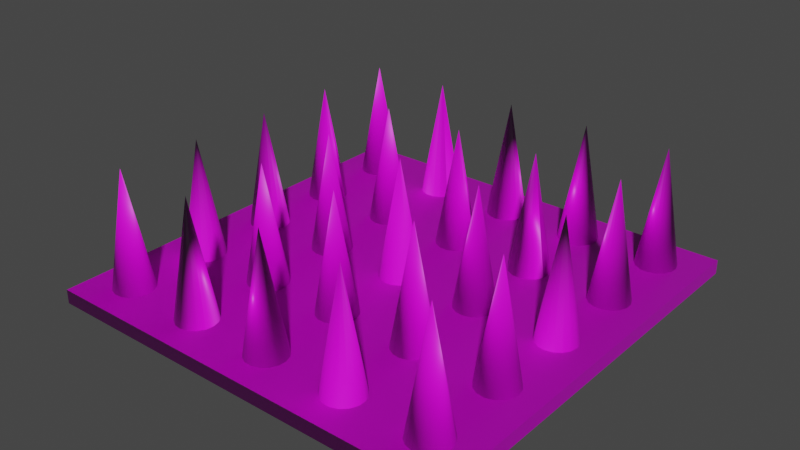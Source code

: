 # Source: spikeNoAnim.blend  (saved by Blender 3.6.11; exported with 4.5.12 LTS)
import bpy
from mathutils import Matrix  # noqa: F401  (used for matrix-valued properties, if any)

bpy.ops.wm.read_factory_settings(use_empty=True)
scene = bpy.context.scene
scene.name = 'Scene'

# ---- images (referenced by path relative to the original .blend; pixels are not part of the script)
import os
ASSET_DIR = os.environ.get("B2B_ASSET_DIR", "")  # directory of the original .blend (textures are referenced by path, not embedded)
HERE = os.path.dirname(os.path.abspath(__file__))  # packed textures are extracted next to this script under _unpacked/

def load_image(name, relpath, width, height, colorspace="sRGB"):
    """Load a texture the original file referenced (path relative to the .blend, or extracted next to this script)."""
    p = next((c for c in (os.path.join(HERE, relpath), os.path.join(ASSET_DIR, relpath)) if relpath and os.path.exists(c)), "")
    if p:
        img = bpy.data.images.load(p, check_existing=True)
        img.name = name
    else:  # same state as the original file: an image datablock whose file is absent (Cycles renders it pink)
        img = bpy.data.images.new(name, width, height)
        img.source = "FILE"
        img.filepath = "//" + (relpath or name)
    img.colorspace_settings.name = colorspace
    return img
img_opm0041_4k_basecolor_png = load_image('OPM0041_4K_BaseColor.png', 'OPM0041_4K_BaseColor.png', 1024, 1024, 'sRGB')
img_opm0041_4k_normal_png = load_image('OPM0041_4K_Normal.png', 'OPM0041_4K_Normal.png', 1024, 1024, 'Non-Color')

# ---- materials (node trees are filled in below, after node groups)
mat_opm0041_001 = bpy.data.materials.new('OPM0041.001')
mat_opm0041_001.use_transparent_shadow = False
mat_opm0041_001.roughness = 0.5

# ---- material node trees
mat_opm0041_001.use_nodes = True; mat_opm0041_001.node_tree.nodes.clear()
_N = mat_opm0041_001.node_tree.nodes; _L = mat_opm0041_001.node_tree.links
n0 = _N.new('ShaderNodeBsdfPrincipled'); n0.name = 'Principled BSDF'; n0.location = (10, 300)
n0.distribution = 'GGX'
n0.subsurface_method = 'RANDOM_WALK_SKIN'
n0.inputs[3].default_value = 1.45
n0.inputs[27].default_value = (0.0, 0.0, 0.0, 1.0)
n0.inputs[28].default_value = 1.0
n1 = _N.new('ShaderNodeOutputMaterial'); n1.name = 'Material Output'; n1.location = (300, 300)
n2 = _N.new('ShaderNodeNormalMap'); n2.name = 'Normal Map'; n2.location = (-300, -300)
n2.label = 'Normal/Map'
n3 = _N.new('ShaderNodeTexImage'); n3.name = 'Image Texture'; n3.location = (-300, 600)
n3.image = img_opm0041_4k_basecolor_png
n4 = _N.new('ShaderNodeTexImage'); n4.name = 'Image Texture.001'; n4.location = (-600, -900)
n4.image = img_opm0041_4k_normal_png
_L.new(n0.outputs[0], n1.inputs[0])
_L.new(n2.outputs[0], n0.inputs[5])
_L.new(n3.outputs[0], n0.inputs[0])
_L.new(n4.outputs[0], n2.inputs[1])
n1.is_active_output = True

# ---- world
world_world = bpy.data.worlds.new('World'); scene.world = world_world
world_world.use_nodes = True; world_world.node_tree.nodes.clear()
_N = world_world.node_tree.nodes; _L = world_world.node_tree.links
n0 = _N.new('ShaderNodeOutputWorld'); n0.name = 'World Output'; n0.location = (300, 300)
n1 = _N.new('ShaderNodeBackground'); n1.name = 'Background'; n1.location = (10, 300)
n1.inputs[0].default_value = (0.05088, 0.05088, 0.05088, 1.0)
_L.new(n1.outputs[0], n0.inputs[0])
n0.is_active_output = True
world_world.color = (0.05088, 0.05088, 0.05088)
world_world.use_sun_shadow = False
world_world.sun_shadow_jitter_overblur = 0.0

# ---- meshes
me_box_002 = bpy.data.meshes.new('Box.002')
me_box_002.from_pydata([(-4.252, -4.252, 6.927e-07), (-4.252, 4.252, -6.927e-07), (4.252, -4.252, 6.927e-07), (4.252, 4.252, -6.927e-07), (-4.252, -4.252, 0.2835), (-4.252, 4.252, 0.2835), (4.252, -4.252, 0.2835), (4.252, 4.252, 0.2835), (-3.748, -3.198, 0.2797), (-3.401, -3.401, 2.619), (-3.8, -3.346, 0.2797), (-3.791, -3.503, 0.2797), (-3.722, -3.644, 0.2797), (-3.605, -3.748, 0.2797), (-3.457, -3.8, 0.2797), (-3.3, -3.791, 0.2797), (-3.159, -3.722, 0.2797), (-3.054, -3.605, 0.2797), (-3.003, -3.457, 0.2797), (-3.012, -3.3, 0.2797), (-3.08, -3.159, 0.2797), (-3.198, -3.054, 0.2797), (-3.346, -3.003, 0.2797), (-3.503, -3.012, 0.2797), (-3.644, -3.08, 0.2797), (-3.719, -1.948, 0.2797), (-3.6, -2.051, 0.2797), (-3.789, -1.807, 0.2797), (-3.401, -1.701, 2.619), (-3.451, -2.1, 0.2797), (-3.295, -2.089, 0.2797), (-3.154, -2.018, 0.2797), (-3.052, -1.9, 0.2797), (-3.002, -1.751, 0.2797), (-3.013, -1.594, 0.2797), (-3.084, -1.454, 0.2797), (-3.203, -1.351, 0.2797), (-3.352, -1.301, 0.2797), (-3.508, -1.313, 0.2797), (-3.649, -1.383, 0.2797), (-3.751, -1.502, 0.2797), (-3.801, -1.651, 0.2797), (-3.609, -0.3445, 0.2797), (-3.462, -0.3979, 0.2797), (-3.725, -0.2387, 0.2797), (-3.401, 4.338e-07, 2.619), (-3.305, -0.3907, 0.2797), (-3.163, -0.324, 0.2797), (-3.057, -0.208, 0.2797), (-3.004, -0.06035, 0.2797), (-3.011, 0.0965, 0.2797), (-3.077, 0.2387, 0.2797), (-3.193, 0.3445, 0.2797), (-3.341, 0.3979, 0.2797), (-3.498, 0.3907, 0.2797), (-3.64, 0.324, 0.2797), (-3.746, 0.208, 0.2797), (-3.799, 0.06035, 0.2797), (-3.792, -0.0965, 0.2797), (-3.494, 2.092, 0.2797), (-3.637, 2.027, 0.2797), (-3.337, 2.098, 0.2797), (-3.401, 1.701, 2.619), (-3.744, 1.912, 0.2797), (-3.799, 1.765, 0.2797), (-3.793, 1.608, 0.2797), (-3.728, 1.465, 0.2797), (-3.613, 1.358, 0.2797), (-3.465, 1.303, 0.2797), (-3.308, 1.309, 0.2797), (-3.166, 1.375, 0.2797), (-3.059, 1.49, 0.2797), (-3.004, 1.637, 0.2797), (-3.01, 1.794, 0.2797), (-3.075, 1.936, 0.2797), (-3.19, 2.043, 0.2797), (-3.804, 3.416, 0.2797), (-3.778, 3.261, 0.2797), (-3.767, 3.569, 0.2797), (-3.401, 3.401, 2.619), (-3.696, 3.127, 0.2797), (-3.569, 3.035, 0.2797), (-3.416, 2.999, 0.2797), (-3.261, 3.024, 0.2797), (-3.127, 3.107, 0.2797), (-3.035, 3.234, 0.2797), (-2.999, 3.387, 0.2797), (-3.024, 3.542, 0.2797), (-3.107, 3.676, 0.2797), (-3.234, 3.767, 0.2797), (-3.387, 3.804, 0.2797), (-3.542, 3.778, 0.2797), (-3.676, 3.696, 0.2797), (3.451, 3.002, 0.2835), (3.401, 3.401, 2.623), (3.6, 3.051, 0.2835), (3.719, 3.154, 0.2835), (3.789, 3.294, 0.2835), (3.801, 3.451, 0.2835), (3.752, 3.6, 0.2835), (3.649, 3.719, 0.2835), (3.509, 3.789, 0.2835), (3.352, 3.801, 0.2835), (3.203, 3.752, 0.2835), (3.084, 3.649, 0.2835), (3.014, 3.509, 0.2835), (3.002, 3.352, 0.2835), (3.051, 3.203, 0.2835), (3.154, 3.084, 0.2835), (3.294, 3.014, 0.2835), (-2.089, -0.1054, 0.2835), (-1.701, 4.196e-07, 2.623), (-2.019, -0.246, 0.2835), (-1.901, -0.3491, 0.2835), (-1.752, -0.3991, 0.2835), (-1.595, -0.3884, 0.2835), (-1.455, -0.3185, 0.2835), (-1.352, -0.2001, 0.2835), (-1.302, -0.05127, 0.2835), (-1.312, 0.1054, 0.2835), (-1.382, 0.246, 0.2835), (-1.501, 0.3491, 0.2835), (-1.649, 0.3991, 0.2835), (-1.806, 0.3884, 0.2835), (-1.947, 0.3185, 0.2835), (-2.05, 0.2001, 0.2835), (-2.1, 0.05127, 0.2835), (3.034, -1.866, 0.2835), (3.401, -1.701, 2.623), (3.125, -1.994, 0.2835), (3.259, -2.077, 0.2835), (3.413, -2.103, 0.2835), (3.566, -2.068, 0.2835), (3.694, -1.977, 0.2835), (3.778, -1.844, 0.2835), (3.804, -1.689, 0.2835), (3.768, -1.536, 0.2835), (3.677, -1.408, 0.2835), (3.544, -1.324, 0.2835), (3.389, -1.298, 0.2835), (3.236, -1.334, 0.2835), (3.109, -1.425, 0.2835), (3.025, -1.558, 0.2835), (2.999, -1.713, 0.2835), (0.2046, -3.748, 0.2835), (5.173e-09, -3.401, 2.623), (0.3217, -3.643, 0.2835), (0.3897, -3.502, 0.2835), (0.3984, -3.345, 0.2835), (0.3465, -3.197, 0.2835), (0.2418, -3.08, 0.2835), (0.1003, -3.012, 0.2835), (-0.05647, -3.003, 0.2835), (-0.2046, -3.055, 0.2835), (-0.3217, -3.16, 0.2835), (-0.3897, -3.301, 0.2835), (-0.3984, -3.458, 0.2835), (-0.3465, -3.606, 0.2835), (-0.2418, -3.723, 0.2835), (-0.1003, -3.791, 0.2835), (0.05647, -3.8, 0.2835), (1.769, -3.798, 0.2835), (1.915, -3.742, 0.2835), (1.612, -3.794, 0.2835), (1.701, -3.401, 2.623), (2.029, -3.634, 0.2835), (2.093, -3.49, 0.2835), (2.097, -3.333, 0.2835), (2.041, -3.187, 0.2835), (1.933, -3.073, 0.2835), (1.79, -3.009, 0.2835), (1.633, -3.005, 0.2835), (1.486, -3.061, 0.2835), (1.372, -3.169, 0.2835), (1.308, -3.312, 0.2835), (1.304, -3.469, 0.2835), (1.36, -3.616, 0.2835), (1.468, -3.73, 0.2835), (0.2766, -0.2923, 0.2835), (0.3674, -0.1642, 0.2835), (0.1437, -0.3759, 0.2835), (-3.259e-09, 4.332e-07, 2.623), (0.4023, -0.01109, 0.2835), (0.3759, 0.1437, 0.2835), (0.2923, 0.2766, 0.2835), (0.1642, 0.3674, 0.2835), (0.01109, 0.4023, 0.2835), (-0.1437, 0.3759, 0.2835), (-0.2766, 0.2923, 0.2835), (-0.3674, 0.1642, 0.2835), (-0.4023, 0.01109, 0.2835), (-0.3759, -0.1437, 0.2835), (-0.2923, -0.2766, 0.2835), (-0.1642, -0.3674, 0.2835), (-0.01109, -0.4023, 0.2835), (-1.484, 3.741, 0.2835), (-1.631, 3.798, 0.2835), (-1.371, 3.632, 0.2835), (-1.701, 3.401, 2.623), (-1.788, 3.794, 0.2835), (-1.931, 3.731, 0.2835), (-2.04, 3.618, 0.2835), (-2.097, 3.471, 0.2835), (-2.094, 3.314, 0.2835), (-2.03, 3.171, 0.2835), (-1.917, 3.062, 0.2835), (-1.771, 3.005, 0.2835), (-1.614, 3.009, 0.2835), (-1.47, 3.072, 0.2835), (-1.361, 3.185, 0.2835), (-1.304, 3.331, 0.2835), (-1.308, 3.488, 0.2835), (3.033, -0.1613, 0.2835), (3.123, -0.2901, 0.2835), (2.999, -0.007986, 0.2835), (3.401, 4.284e-07, 2.623), (3.255, -0.3748, 0.2835), (3.409, -0.4023, 0.2835), (3.563, -0.3687, 0.2835), (3.692, -0.2789, 0.2835), (3.776, -0.1466, 0.2835), (3.804, 0.007986, 0.2835), (3.77, 0.1613, 0.2835), (3.68, 0.2901, 0.2835), (3.548, 0.3748, 0.2835), (3.393, 0.4023, 0.2835), (3.24, 0.3687, 0.2835), (3.111, 0.2789, 0.2835), (3.027, 0.1466, 0.2835), (-2.002, -3.134, 0.2835), (-2.081, -3.27, 0.2835), (-1.877, -3.04, 0.2835), (-1.701, -3.401, 2.623), (-2.102, -3.426, 0.2835), (-2.063, -3.577, 0.2835), (-1.968, -3.703, 0.2835), (-1.832, -3.782, 0.2835), (-1.677, -3.803, 0.2835), (-1.525, -3.763, 0.2835), (-1.4, -3.668, 0.2835), (-1.32, -3.533, 0.2835), (-1.299, -3.377, 0.2835), (-1.339, -3.225, 0.2835), (-1.434, -3.1, 0.2835), (-1.569, -3.021, 0.2835), (-1.725, -3.0, 0.2835), (2.008, -1.96, 0.2835), (2.084, -1.823, 0.2835), (1.885, -2.058, 0.2835), (1.701, -1.701, 2.623), (2.102, -1.667, 0.2835), (2.058, -1.516, 0.2835), (1.96, -1.393, 0.2835), (1.823, -1.317, 0.2835), (1.667, -1.3, 0.2835), (1.516, -1.343, 0.2835), (1.393, -1.441, 0.2835), (1.317, -1.579, 0.2835), (1.3, -1.735, 0.2835), (1.343, -1.885, 0.2835), (1.441, -2.008, 0.2835), (1.579, -2.084, 0.2835), (1.735, -2.102, 0.2835), (-0.4023, 3.393, 0.2835), (-0.3686, 3.24, 0.2835), (-0.3748, 3.548, 0.2835), (6.424e-09, 3.401, 2.623), (-0.2787, 3.111, 0.2835), (-0.1464, 3.027, 0.2835), (0.008173, 2.999, 0.2835), (0.1615, 3.033, 0.2835), (0.2903, 3.123, 0.2835), (0.3748, 3.255, 0.2835), (0.4023, 3.41, 0.2835), (0.3686, 3.563, 0.2835), (0.2787, 3.692, 0.2835), (0.1464, 3.776, 0.2835), (-0.008173, 3.804, 0.2835), (-0.1615, 3.77, 0.2835), (-0.2903, 3.68, 0.2835), (1.81, 2.088, 0.2835), (1.654, 2.1, 0.2835), (1.95, 2.017, 0.2835), (1.701, 1.701, 2.623), (1.504, 2.052, 0.2835), (1.385, 1.95, 0.2835), (1.313, 1.81, 0.2835), (1.301, 1.654, 0.2835), (1.349, 1.504, 0.2835), (1.451, 1.385, 0.2835), (1.591, 1.313, 0.2835), (1.748, 1.301, 0.2835), (1.897, 1.349, 0.2835), (2.017, 1.451, 0.2835), (2.088, 1.591, 0.2835), (2.1, 1.748, 0.2835), (2.052, 1.897, 0.2835), (-2.082, -1.573, 0.2835), (-2.102, -1.729, 0.2835), (-2.005, -1.437, 0.2835), (-1.701, -1.701, 2.623), (-2.061, -1.881, 0.2835), (-1.965, -2.005, 0.2835), (-1.828, -2.082, 0.2835), (-1.672, -2.102, 0.2835), (-1.521, -2.061, 0.2835), (-1.397, -1.965, 0.2835), (-1.319, -1.828, 0.2835), (-1.299, -1.672, 0.2835), (-1.341, -1.521, 0.2835), (-1.437, -1.397, 0.2835), (-1.573, -1.319, 0.2835), (-1.729, -1.299, 0.2835), (-1.881, -1.341, 0.2835), (-0.07194, 2.097, 0.2835), (-0.218, 2.039, 0.2835), (0.08505, 2.094, 0.2835), (1.484e-09, 1.701, 2.623), (-0.3308, 1.93, 0.2835), (-0.3933, 1.786, 0.2835), (-0.3959, 1.629, 0.2835), (-0.3383, 1.483, 0.2835), (-0.2291, 1.37, 0.2835), (-0.08505, 1.307, 0.2835), (0.07194, 1.305, 0.2835), (0.218, 1.362, 0.2835), (0.3308, 1.472, 0.2835), (0.3933, 1.616, 0.2835), (0.3959, 1.773, 0.2835), (0.3383, 1.919, 0.2835), (0.2291, 2.032, 0.2835), (3.128, -3.106, 0.2835), (3.036, -3.233, 0.2835), (3.262, -3.024, 0.2835), (3.401, -3.401, 2.623), (2.999, -3.385, 0.2835), (3.024, -3.54, 0.2835), (3.106, -3.674, 0.2835), (3.233, -3.767, 0.2835), (3.385, -3.804, 0.2835), (3.54, -3.779, 0.2835), (3.674, -3.697, 0.2835), (3.767, -3.57, 0.2835), (3.804, -3.417, 0.2835), (3.779, -3.262, 0.2835), (3.697, -3.128, 0.2835), (3.57, -3.036, 0.2835), (3.417, -2.999, 0.2835), (1.433, -0.3003, 0.2835), (1.568, -0.38, 0.2835), (1.338, -0.1749, 0.2835), (1.701, 4.324e-07, 2.623), (1.724, -0.4018, 0.2835), (1.876, -0.3624, 0.2835), (2.001, -0.2679, 0.2835), (2.081, -0.1326, 0.2835), (2.102, 0.02293, 0.2835), (2.063, 0.1749, 0.2835), (1.969, 0.3003, 0.2835), (1.833, 0.38, 0.2835), (1.678, 0.4018, 0.2835), (1.526, 0.3624, 0.2835), (1.4, 0.2679, 0.2835), (1.321, 0.1326, 0.2835), (1.299, -0.02293, 0.2835), (-2.058, 1.886, 0.2835), (-2.102, 1.735, 0.2835), (-1.96, 2.008, 0.2835), (-1.701, 1.701, 2.623), (-2.084, 1.579, 0.2835), (-2.008, 1.441, 0.2835), (-1.886, 1.343, 0.2835), (-1.735, 1.3, 0.2835), (-1.579, 1.317, 0.2835), (-1.441, 1.393, 0.2835), (-1.343, 1.516, 0.2835), (-1.3, 1.666, 0.2835), (-1.317, 1.822, 0.2835), (-1.393, 1.96, 0.2835), (-1.516, 2.058, 0.2835), (-1.666, 2.102, 0.2835), (-1.822, 2.084, 0.2835), (-0.3977, -1.762, 0.2835), (-0.3438, -1.91, 0.2835), (-0.391, -1.606, 0.2835), (6.156e-09, -1.701, 2.623), (-0.2375, -2.026, 0.2835), (-0.09515, -2.092, 0.2835), (0.06173, -2.098, 0.2835), (0.2092, -2.044, 0.2835), (0.3248, -1.938, 0.2835), (0.391, -1.796, 0.2835), (0.3977, -1.639, 0.2835), (0.3438, -1.492, 0.2835), (0.2375, -1.376, 0.2835), (0.09515, -1.31, 0.2835), (-0.06173, -1.303, 0.2835), (-0.2092, -1.357, 0.2835), (-0.3248, -1.463, 0.2835), (1.902, 3.053, 0.2835), (2.02, 3.156, 0.2835), (1.753, 3.002, 0.2835), (1.701, 3.401, 2.623), (2.089, 3.297, 0.2835), (2.1, 3.454, 0.2835), (2.049, 3.603, 0.2835), (1.946, 3.721, 0.2835), (1.805, 3.79, 0.2835), (1.648, 3.8, 0.2835), (1.499, 3.75, 0.2835), (1.381, 3.646, 0.2835), (1.312, 3.506, 0.2835), (1.302, 3.349, 0.2835), (1.352, 3.2, 0.2835), (1.456, 3.082, 0.2835), (1.597, 3.013, 0.2835), (3.183, 1.363, 0.2835), (3.329, 1.305, 0.2835), (3.07, 1.472, 0.2835), (3.401, 1.701, 2.623), (3.486, 1.307, 0.2835), (3.63, 1.37, 0.2835), (3.739, 1.482, 0.2835), (3.797, 1.628, 0.2835), (3.795, 1.785, 0.2835), (3.733, 1.929, 0.2835), (3.62, 2.039, 0.2835), (3.474, 2.097, 0.2835), (3.317, 2.094, 0.2835), (3.173, 2.032, 0.2835), (3.063, 1.919, 0.2835), (3.006, 1.773, 0.2835), (3.008, 1.616, 0.2835)], [], [(7, 4, 6), (5, 0, 4), (7, 1, 5), (6, 3, 7), (4, 2, 6), (7, 5, 4), (5, 1, 0), (7, 3, 1), (6, 2, 3), (4, 0, 2), (11, 9, 10), (13, 9, 12), (14, 9, 13), (15, 9, 14), (16, 9, 15), (17, 9, 16), (18, 9, 17), (19, 9, 18), (20, 9, 19), (21, 9, 20), (22, 9, 21), (23, 9, 22), (24, 9, 23), (12, 9, 11), (8, 9, 24), (10, 9, 8), (26, 28, 25), (25, 28, 27), (29, 28, 26), (30, 28, 29), (31, 28, 30), (32, 28, 31), (33, 28, 32), (34, 28, 33), (35, 28, 34), (36, 28, 35), (37, 28, 36), (38, 28, 37), (39, 28, 38), (40, 28, 39), (41, 28, 40), (27, 28, 41), (43, 45, 42), (42, 45, 44), (46, 45, 43), (47, 45, 46), (48, 45, 47), (49, 45, 48), (50, 45, 49), (51, 45, 50), (52, 45, 51), (53, 45, 52), (54, 45, 53), (55, 45, 54), (56, 45, 55), (57, 45, 56), (58, 45, 57), (44, 45, 58), (60, 62, 59), (59, 62, 61), (63, 62, 60), (64, 62, 63), (65, 62, 64), (66, 62, 65), (67, 62, 66), (68, 62, 67), (69, 62, 68), (70, 62, 69), (71, 62, 70), (72, 62, 71), (73, 62, 72), (74, 62, 73), (75, 62, 74), (61, 62, 75), (77, 79, 76), (76, 79, 78), (80, 79, 77), (81, 79, 80), (82, 79, 81), (83, 79, 82), (84, 79, 83), (85, 79, 84), (86, 79, 85), (87, 79, 86), (88, 79, 87), (89, 79, 88), (90, 79, 89), (91, 79, 90), (92, 79, 91), (78, 79, 92), (96, 94, 95), (98, 94, 97), (99, 94, 98), (100, 94, 99), (101, 94, 100), (102, 94, 101), (103, 94, 102), (104, 94, 103), (105, 94, 104), (106, 94, 105), (107, 94, 106), (108, 94, 107), (109, 94, 108), (97, 94, 96), (93, 94, 109), (95, 94, 93), (113, 111, 112), (115, 111, 114), (116, 111, 115), (117, 111, 116), (118, 111, 117), (119, 111, 118), (120, 111, 119), (121, 111, 120), (122, 111, 121), (123, 111, 122), (124, 111, 123), (125, 111, 124), (126, 111, 125), (114, 111, 113), (110, 111, 126), (112, 111, 110), (130, 128, 129), (132, 128, 131), (133, 128, 132), (134, 128, 133), (135, 128, 134), (136, 128, 135), (137, 128, 136), (138, 128, 137), (139, 128, 138), (140, 128, 139), (141, 128, 140), (142, 128, 141), (143, 128, 142), (131, 128, 130), (127, 128, 143), (129, 128, 127), (147, 145, 146), (149, 145, 148), (150, 145, 149), (151, 145, 150), (152, 145, 151), (153, 145, 152), (154, 145, 153), (155, 145, 154), (156, 145, 155), (157, 145, 156), (158, 145, 157), (159, 145, 158), (160, 145, 159), (148, 145, 147), (144, 145, 160), (146, 145, 144), (162, 164, 161), (161, 164, 163), (165, 164, 162), (166, 164, 165), (167, 164, 166), (168, 164, 167), (169, 164, 168), (170, 164, 169), (171, 164, 170), (172, 164, 171), (173, 164, 172), (174, 164, 173), (175, 164, 174), (176, 164, 175), (177, 164, 176), (163, 164, 177), (179, 181, 178), (178, 181, 180), (182, 181, 179), (183, 181, 182), (184, 181, 183), (185, 181, 184), (186, 181, 185), (187, 181, 186), (188, 181, 187), (189, 181, 188), (190, 181, 189), (191, 181, 190), (192, 181, 191), (193, 181, 192), (194, 181, 193), (180, 181, 194), (196, 198, 195), (195, 198, 197), (199, 198, 196), (200, 198, 199), (201, 198, 200), (202, 198, 201), (203, 198, 202), (204, 198, 203), (205, 198, 204), (206, 198, 205), (207, 198, 206), (208, 198, 207), (209, 198, 208), (210, 198, 209), (211, 198, 210), (197, 198, 211), (213, 215, 212), (212, 215, 214), (216, 215, 213), (217, 215, 216), (218, 215, 217), (219, 215, 218), (220, 215, 219), (221, 215, 220), (222, 215, 221), (223, 215, 222), (224, 215, 223), (225, 215, 224), (226, 215, 225), (227, 215, 226), (228, 215, 227), (214, 215, 228), (230, 232, 229), (229, 232, 231), (233, 232, 230), (234, 232, 233), (235, 232, 234), (236, 232, 235), (237, 232, 236), (238, 232, 237), (239, 232, 238), (240, 232, 239), (241, 232, 240), (242, 232, 241), (243, 232, 242), (244, 232, 243), (245, 232, 244), (231, 232, 245), (247, 249, 246), (246, 249, 248), (250, 249, 247), (251, 249, 250), (252, 249, 251), (253, 249, 252), (254, 249, 253), (255, 249, 254), (256, 249, 255), (257, 249, 256), (258, 249, 257), (259, 249, 258), (260, 249, 259), (261, 249, 260), (262, 249, 261), (248, 249, 262), (264, 266, 263), (263, 266, 265), (267, 266, 264), (268, 266, 267), (269, 266, 268), (270, 266, 269), (271, 266, 270), (272, 266, 271), (273, 266, 272), (274, 266, 273), (275, 266, 274), (276, 266, 275), (277, 266, 276), (278, 266, 277), (279, 266, 278), (265, 266, 279), (281, 283, 280), (280, 283, 282), (284, 283, 281), (285, 283, 284), (286, 283, 285), (287, 283, 286), (288, 283, 287), (289, 283, 288), (290, 283, 289), (291, 283, 290), (292, 283, 291), (293, 283, 292), (294, 283, 293), (295, 283, 294), (296, 283, 295), (282, 283, 296), (298, 300, 297), (297, 300, 299), (301, 300, 298), (302, 300, 301), (303, 300, 302), (304, 300, 303), (305, 300, 304), (306, 300, 305), (307, 300, 306), (308, 300, 307), (309, 300, 308), (310, 300, 309), (311, 300, 310), (312, 300, 311), (313, 300, 312), (299, 300, 313), (315, 317, 314), (314, 317, 316), (318, 317, 315), (319, 317, 318), (320, 317, 319), (321, 317, 320), (322, 317, 321), (323, 317, 322), (324, 317, 323), (325, 317, 324), (326, 317, 325), (327, 317, 326), (328, 317, 327), (329, 317, 328), (330, 317, 329), (316, 317, 330), (332, 334, 331), (331, 334, 333), (335, 334, 332), (336, 334, 335), (337, 334, 336), (338, 334, 337), (339, 334, 338), (340, 334, 339), (341, 334, 340), (342, 334, 341), (343, 334, 342), (344, 334, 343), (345, 334, 344), (346, 334, 345), (347, 334, 346), (333, 334, 347), (349, 351, 348), (348, 351, 350), (352, 351, 349), (353, 351, 352), (354, 351, 353), (355, 351, 354), (356, 351, 355), (357, 351, 356), (358, 351, 357), (359, 351, 358), (360, 351, 359), (361, 351, 360), (362, 351, 361), (363, 351, 362), (364, 351, 363), (350, 351, 364), (366, 368, 365), (365, 368, 367), (369, 368, 366), (370, 368, 369), (371, 368, 370), (372, 368, 371), (373, 368, 372), (374, 368, 373), (375, 368, 374), (376, 368, 375), (377, 368, 376), (378, 368, 377), (379, 368, 378), (380, 368, 379), (381, 368, 380), (367, 368, 381), (383, 385, 382), (382, 385, 384), (386, 385, 383), (387, 385, 386), (388, 385, 387), (389, 385, 388), (390, 385, 389), (391, 385, 390), (392, 385, 391), (393, 385, 392), (394, 385, 393), (395, 385, 394), (396, 385, 395), (397, 385, 396), (398, 385, 397), (384, 385, 398), (400, 402, 399), (399, 402, 401), (403, 402, 400), (404, 402, 403), (405, 402, 404), (406, 402, 405), (407, 402, 406), (408, 402, 407), (409, 402, 408), (410, 402, 409), (411, 402, 410), (412, 402, 411), (413, 402, 412), (414, 402, 413), (415, 402, 414), (401, 402, 415), (417, 419, 416), (416, 419, 418), (420, 419, 417), (421, 419, 420), (422, 419, 421), (423, 419, 422), (424, 419, 423), (425, 419, 424), (426, 419, 425), (427, 419, 426), (428, 419, 427), (429, 419, 428), (430, 419, 429), (431, 419, 430), (432, 419, 431), (418, 419, 432)])
me_box_002.polygons.foreach_set('use_smooth', [True] * 410)
_k = set([(0, 4), (1, 5), (2, 6), (3, 7), (4, 5), (4, 6), (5, 7), (6, 7)])
me_box_002.attributes.new('sharp_edge', 'BOOLEAN', 'EDGE').data.foreach_set('value', [ (min(e.vertices), max(e.vertices)) in _k for e in me_box_002.edges])
_uv = me_box_002.uv_layers.new(name='UVMap')
_uv.uv.foreach_set('vector', [0.7923, 0.2225, 0.01732, 0.9975, 0.01732, 0.2225, 0.8232, 0.9975, 0.7973, 0.2225, 0.8231, 0.2225, 0.8596, 0.2225, 0.8854, 0.9975, 0.8596, 0.9975, 0.9163, 0.9975, 0.8904, 0.2225, 0.9163, 0.2225, 0.8288, 0.2225, 0.8546, 0.9975, 0.8288, 0.9975, 0.7923, 0.2225, 0.7923, 0.9975, 0.01732, 0.9975, 0.8232, 0.9975, 0.7973, 0.9975, 0.7973, 0.2225, 0.8596, 0.2225, 0.8854, 0.2225, 0.8854, 0.9975, 0.9163, 0.9975, 0.8904, 0.9975, 0.8904, 0.2225, 0.8288, 0.2225, 0.8546, 0.2225, 0.8546, 0.9975, 0.8334, 0.0545, 0.6847, 0.214, 0.8198, 0.04284, 0.8574, 0.08093, 0.6847, 0.214, 0.8459, 0.06722, 0.8677, 0.09554, 0.6847, 0.214, 0.8574, 0.08093, 0.8768, 0.1109, 0.6847, 0.214, 0.8677, 0.09554, 0.8846, 0.127, 0.6847, 0.214, 0.8768, 0.1109, 0.8911, 0.1437, 0.6847, 0.214, 0.8846, 0.127, 0.8962, 0.1609, 0.6847, 0.214, 0.8911, 0.1437, 0.8998, 0.1784, 0.6847, 0.214, 0.8962, 0.1609, 0.902, 0.1961, 0.6847, 0.214, 0.8998, 0.1784, 0.9027, 0.214, 0.6847, 0.214, 0.902, 0.1961, 0.7574, 0.008423, 0.6847, 0.214, 0.7403, 0.003152, 0.774, 0.01508, 0.6847, 0.214, 0.7574, 0.008423, 0.79, 0.02307, 0.6847, 0.214, 0.774, 0.01508, 0.8459, 0.06722, 0.6847, 0.214, 0.8334, 0.0545, 0.8053, 0.03235, 0.6847, 0.214, 0.79, 0.02307, 0.8198, 0.04284, 0.6847, 0.214, 0.8053, 0.03235, 0.2505, 0.1737, 0.3856, 0.002501, 0.265, 0.1842, 0.265, 0.1842, 0.3856, 0.002501, 0.2803, 0.1934, 0.2369, 0.162, 0.3856, 0.002501, 0.2505, 0.1737, 0.2243, 0.1493, 0.3856, 0.002501, 0.2369, 0.162, 0.2129, 0.1356, 0.3856, 0.002501, 0.2243, 0.1493, 0.2025, 0.121, 0.3856, 0.002501, 0.2129, 0.1356, 0.1934, 0.1056, 0.3856, 0.002501, 0.2025, 0.121, 0.1856, 0.08948, 0.3856, 0.002501, 0.1934, 0.1056, 0.1792, 0.0728, 0.3856, 0.002501, 0.1856, 0.08948, 0.1741, 0.05564, 0.3856, 0.002501, 0.1792, 0.0728, 0.1705, 0.03813, 0.3856, 0.002501, 0.1741, 0.05564, 0.1683, 0.02038, 0.3856, 0.002501, 0.1705, 0.03813, 0.1675, 0.002503, 0.3856, 0.002501, 0.1683, 0.02038, 0.3129, 0.2081, 0.3856, 0.002501, 0.33, 0.2134, 0.2963, 0.2014, 0.3856, 0.002501, 0.3129, 0.2081, 0.2803, 0.1934, 0.3856, 0.002501, 0.2963, 0.2014, 0.7098, 0.08948, 0.5098, 0.002496, 0.7163, 0.07279, 0.7163, 0.07279, 0.5098, 0.002496, 0.7213, 0.05564, 0.702, 0.1056, 0.5098, 0.002496, 0.7098, 0.08948, 0.6929, 0.121, 0.5098, 0.002496, 0.702, 0.1056, 0.6826, 0.1356, 0.5098, 0.002496, 0.6929, 0.121, 0.6711, 0.1493, 0.5098, 0.002496, 0.6826, 0.1356, 0.6585, 0.162, 0.5098, 0.002496, 0.6711, 0.1493, 0.645, 0.1737, 0.5098, 0.002496, 0.6585, 0.162, 0.6305, 0.1842, 0.5098, 0.002496, 0.645, 0.1737, 0.6152, 0.1934, 0.5098, 0.002496, 0.6305, 0.1842, 0.5992, 0.2014, 0.5098, 0.002496, 0.6152, 0.1934, 0.5826, 0.2081, 0.5098, 0.002496, 0.5992, 0.2014, 0.5655, 0.2134, 0.5098, 0.002496, 0.5826, 0.2081, 0.7272, 0.02037, 0.5098, 0.002496, 0.7279, 0.002499, 0.725, 0.03812, 0.5098, 0.002496, 0.7272, 0.02037, 0.7213, 0.05564, 0.5098, 0.002496, 0.725, 0.03812, 0.4701, 0.04285, 0.335, 0.214, 0.4556, 0.03235, 0.4556, 0.03235, 0.335, 0.214, 0.4403, 0.02308, 0.4837, 0.0545, 0.335, 0.214, 0.4701, 0.04285, 0.4962, 0.06722, 0.335, 0.214, 0.4837, 0.0545, 0.5077, 0.08094, 0.335, 0.214, 0.4962, 0.06722, 0.5181, 0.09554, 0.335, 0.214, 0.5077, 0.08094, 0.5271, 0.1109, 0.335, 0.214, 0.5181, 0.09554, 0.5349, 0.127, 0.335, 0.214, 0.5271, 0.1109, 0.5414, 0.1437, 0.335, 0.214, 0.5349, 0.127, 0.5465, 0.1609, 0.335, 0.214, 0.5414, 0.1437, 0.5501, 0.1784, 0.335, 0.214, 0.5465, 0.1609, 0.5523, 0.1961, 0.335, 0.214, 0.5501, 0.1784, 0.553, 0.214, 0.335, 0.214, 0.5523, 0.1961, 0.4077, 0.008431, 0.335, 0.214, 0.3906, 0.003161, 0.4243, 0.01508, 0.335, 0.214, 0.4077, 0.008431, 0.4403, 0.02308, 0.335, 0.214, 0.4243, 0.01508, 0.08948, 0.02069, 0.002503, 0.2207, 0.07279, 0.01424, 0.07279, 0.01424, 0.002503, 0.2207, 0.05564, 0.009172, 0.1056, 0.02849, 0.002503, 0.2207, 0.08948, 0.02069, 0.121, 0.03759, 0.002503, 0.2207, 0.1056, 0.02849, 0.1356, 0.04791, 0.002503, 0.2207, 0.121, 0.03759, 0.1493, 0.0594, 0.002503, 0.2207, 0.1356, 0.04791, 0.162, 0.07197, 0.002503, 0.2207, 0.1493, 0.0594, 0.1737, 0.08555, 0.002503, 0.2207, 0.162, 0.07197, 0.1842, 0.1, 0.002503, 0.2207, 0.1737, 0.08555, 0.1934, 0.1153, 0.002503, 0.2207, 0.1842, 0.1, 0.2014, 0.1313, 0.002503, 0.2207, 0.1934, 0.1153, 0.2081, 0.1479, 0.002503, 0.2207, 0.2014, 0.1313, 0.2134, 0.165, 0.002503, 0.2207, 0.2081, 0.1479, 0.02037, 0.003333, 0.002503, 0.2207, 0.0025, 0.0026, 0.03813, 0.005529, 0.002503, 0.2207, 0.02037, 0.003333, 0.05564, 0.009172, 0.002503, 0.2207, 0.03813, 0.005529, 0.8334, 0.0545, 0.6847, 0.214, 0.8198, 0.04284, 0.8574, 0.08093, 0.6847, 0.214, 0.8459, 0.06722, 0.8677, 0.09554, 0.6847, 0.214, 0.8574, 0.08093, 0.8768, 0.1109, 0.6847, 0.214, 0.8677, 0.09554, 0.8846, 0.127, 0.6847, 0.214, 0.8768, 0.1109, 0.8911, 0.1437, 0.6847, 0.214, 0.8846, 0.127, 0.8962, 0.1609, 0.6847, 0.214, 0.8911, 0.1437, 0.8998, 0.1784, 0.6847, 0.214, 0.8962, 0.1609, 0.902, 0.1961, 0.6847, 0.214, 0.8998, 0.1784, 0.9027, 0.214, 0.6847, 0.214, 0.902, 0.1961, 0.7574, 0.008423, 0.6847, 0.214, 0.7403, 0.003152, 0.774, 0.01508, 0.6847, 0.214, 0.7574, 0.008423, 0.79, 0.02307, 0.6847, 0.214, 0.774, 0.01508, 0.8459, 0.06722, 0.6847, 0.214, 0.8334, 0.0545, 0.8053, 0.03235, 0.6847, 0.214, 0.79, 0.02307, 0.8198, 0.04284, 0.6847, 0.214, 0.8053, 0.03235, 0.8334, 0.0545, 0.6847, 0.214, 0.8198, 0.04284, 0.8574, 0.08093, 0.6847, 0.214, 0.8459, 0.06722, 0.8677, 0.09554, 0.6847, 0.214, 0.8574, 0.08093, 0.8768, 0.1109, 0.6847, 0.214, 0.8677, 0.09554, 0.8846, 0.127, 0.6847, 0.214, 0.8768, 0.1109, 0.8911, 0.1437, 0.6847, 0.214, 0.8846, 0.127, 0.8962, 0.1609, 0.6847, 0.214, 0.8911, 0.1437, 0.8998, 0.1784, 0.6847, 0.214, 0.8962, 0.1609, 0.902, 0.1961, 0.6847, 0.214, 0.8998, 0.1784, 0.9027, 0.214, 0.6847, 0.214, 0.902, 0.1961, 0.7574, 0.008423, 0.6847, 0.214, 0.7403, 0.003152, 0.774, 0.01508, 0.6847, 0.214, 0.7574, 0.008423, 0.79, 0.02307, 0.6847, 0.214, 0.774, 0.01508, 0.8459, 0.06722, 0.6847, 0.214, 0.8334, 0.0545, 0.8053, 0.03235, 0.6847, 0.214, 0.79, 0.02307, 0.8198, 0.04284, 0.6847, 0.214, 0.8053, 0.03235, 0.8334, 0.0545, 0.6847, 0.214, 0.8198, 0.04284, 0.8574, 0.08093, 0.6847, 0.214, 0.8459, 0.06722, 0.8677, 0.09554, 0.6847, 0.214, 0.8574, 0.08093, 0.8768, 0.1109, 0.6847, 0.214, 0.8677, 0.09554, 0.8846, 0.127, 0.6847, 0.214, 0.8768, 0.1109, 0.8911, 0.1437, 0.6847, 0.214, 0.8846, 0.127, 0.8962, 0.1609, 0.6847, 0.214, 0.8911, 0.1437, 0.8998, 0.1784, 0.6847, 0.214, 0.8962, 0.1609, 0.902, 0.1961, 0.6847, 0.214, 0.8998, 0.1784, 0.9027, 0.214, 0.6847, 0.214, 0.902, 0.1961, 0.7574, 0.008423, 0.6847, 0.214, 0.7403, 0.003152, 0.774, 0.01508, 0.6847, 0.214, 0.7574, 0.008423, 0.79, 0.02307, 0.6847, 0.214, 0.774, 0.01508, 0.8459, 0.06722, 0.6847, 0.214, 0.8334, 0.0545, 0.8053, 0.03235, 0.6847, 0.214, 0.79, 0.02307, 0.8198, 0.04284, 0.6847, 0.214, 0.8053, 0.03235, 0.8334, 0.0545, 0.6847, 0.214, 0.8198, 0.04284, 0.8574, 0.08093, 0.6847, 0.214, 0.8459, 0.06722, 0.8677, 0.09554, 0.6847, 0.214, 0.8574, 0.08093, 0.8768, 0.1109, 0.6847, 0.214, 0.8677, 0.09554, 0.8846, 0.127, 0.6847, 0.214, 0.8768, 0.1109, 0.8911, 0.1437, 0.6847, 0.214, 0.8846, 0.127, 0.8962, 0.1609, 0.6847, 0.214, 0.8911, 0.1437, 0.8998, 0.1784, 0.6847, 0.214, 0.8962, 0.1609, 0.902, 0.1961, 0.6847, 0.214, 0.8998, 0.1784, 0.9027, 0.214, 0.6847, 0.214, 0.902, 0.1961, 0.7574, 0.008423, 0.6847, 0.214, 0.7403, 0.003152, 0.774, 0.01508, 0.6847, 0.214, 0.7574, 0.008423, 0.79, 0.02307, 0.6847, 0.214, 0.774, 0.01508, 0.8459, 0.06722, 0.6847, 0.214, 0.8334, 0.0545, 0.8053, 0.03235, 0.6847, 0.214, 0.79, 0.02307, 0.8198, 0.04284, 0.6847, 0.214, 0.8053, 0.03235, 0.2505, 0.1737, 0.3856, 0.002501, 0.265, 0.1842, 0.265, 0.1842, 0.3856, 0.002501, 0.2803, 0.1934, 0.2369, 0.162, 0.3856, 0.002501, 0.2505, 0.1737, 0.2243, 0.1493, 0.3856, 0.002501, 0.2369, 0.162, 0.2129, 0.1356, 0.3856, 0.002501, 0.2243, 0.1493, 0.2025, 0.121, 0.3856, 0.002501, 0.2129, 0.1356, 0.1934, 0.1056, 0.3856, 0.002501, 0.2025, 0.121, 0.1856, 0.08948, 0.3856, 0.002501, 0.1934, 0.1056, 0.1792, 0.0728, 0.3856, 0.002501, 0.1856, 0.08948, 0.1741, 0.05564, 0.3856, 0.002501, 0.1792, 0.0728, 0.1705, 0.03813, 0.3856, 0.002501, 0.1741, 0.05564, 0.1683, 0.02038, 0.3856, 0.002501, 0.1705, 0.03813, 0.1675, 0.002503, 0.3856, 0.002501, 0.1683, 0.02038, 0.3129, 0.2081, 0.3856, 0.002501, 0.33, 0.2134, 0.2963, 0.2014, 0.3856, 0.002501, 0.3129, 0.2081, 0.2803, 0.1934, 0.3856, 0.002501, 0.2963, 0.2014, 0.2505, 0.1737, 0.3856, 0.002501, 0.265, 0.1842, 0.265, 0.1842, 0.3856, 0.002501, 0.2803, 0.1934, 0.2369, 0.162, 0.3856, 0.002501, 0.2505, 0.1737, 0.2243, 0.1493, 0.3856, 0.002501, 0.2369, 0.162, 0.2129, 0.1356, 0.3856, 0.002501, 0.2243, 0.1493, 0.2025, 0.121, 0.3856, 0.002501, 0.2129, 0.1356, 0.1934, 0.1056, 0.3856, 0.002501, 0.2025, 0.121, 0.1856, 0.08948, 0.3856, 0.002501, 0.1934, 0.1056, 0.1792, 0.0728, 0.3856, 0.002501, 0.1856, 0.08948, 0.1741, 0.05564, 0.3856, 0.002501, 0.1792, 0.0728, 0.1705, 0.03813, 0.3856, 0.002501, 0.1741, 0.05564, 0.1683, 0.02038, 0.3856, 0.002501, 0.1705, 0.03813, 0.1675, 0.002503, 0.3856, 0.002501, 0.1683, 0.02038, 0.3129, 0.2081, 0.3856, 0.002501, 0.33, 0.2134, 0.2963, 0.2014, 0.3856, 0.002501, 0.3129, 0.2081, 0.2803, 0.1934, 0.3856, 0.002501, 0.2963, 0.2014, 0.2505, 0.1737, 0.3856, 0.002501, 0.265, 0.1842, 0.265, 0.1842, 0.3856, 0.002501, 0.2803, 0.1934, 0.2369, 0.162, 0.3856, 0.002501, 0.2505, 0.1737, 0.2243, 0.1493, 0.3856, 0.002501, 0.2369, 0.162, 0.2129, 0.1356, 0.3856, 0.002501, 0.2243, 0.1493, 0.2025, 0.121, 0.3856, 0.002501, 0.2129, 0.1356, 0.1934, 0.1056, 0.3856, 0.002501, 0.2025, 0.121, 0.1856, 0.08948, 0.3856, 0.002501, 0.1934, 0.1056, 0.1792, 0.0728, 0.3856, 0.002501, 0.1856, 0.08948, 0.1741, 0.05564, 0.3856, 0.002501, 0.1792, 0.0728, 0.1705, 0.03813, 0.3856, 0.002501, 0.1741, 0.05564, 0.1683, 0.02038, 0.3856, 0.002501, 0.1705, 0.03813, 0.1675, 0.002503, 0.3856, 0.002501, 0.1683, 0.02038, 0.3129, 0.2081, 0.3856, 0.002501, 0.33, 0.2134, 0.2963, 0.2014, 0.3856, 0.002501, 0.3129, 0.2081, 0.2803, 0.1934, 0.3856, 0.002501, 0.2963, 0.2014, 0.2505, 0.1737, 0.3856, 0.002501, 0.265, 0.1842, 0.265, 0.1842, 0.3856, 0.002501, 0.2803, 0.1934, 0.2369, 0.162, 0.3856, 0.002501, 0.2505, 0.1737, 0.2243, 0.1493, 0.3856, 0.002501, 0.2369, 0.162, 0.2129, 0.1356, 0.3856, 0.002501, 0.2243, 0.1493, 0.2025, 0.121, 0.3856, 0.002501, 0.2129, 0.1356, 0.1934, 0.1056, 0.3856, 0.002501, 0.2025, 0.121, 0.1856, 0.08948, 0.3856, 0.002501, 0.1934, 0.1056, 0.1792, 0.0728, 0.3856, 0.002501, 0.1856, 0.08948, 0.1741, 0.05564, 0.3856, 0.002501, 0.1792, 0.0728, 0.1705, 0.03813, 0.3856, 0.002501, 0.1741, 0.05564, 0.1683, 0.02038, 0.3856, 0.002501, 0.1705, 0.03813, 0.1675, 0.002503, 0.3856, 0.002501, 0.1683, 0.02038, 0.3129, 0.2081, 0.3856, 0.002501, 0.33, 0.2134, 0.2963, 0.2014, 0.3856, 0.002501, 0.3129, 0.2081, 0.2803, 0.1934, 0.3856, 0.002501, 0.2963, 0.2014, 0.7098, 0.08948, 0.5098, 0.002496, 0.7163, 0.07279, 0.7163, 0.07279, 0.5098, 0.002496, 0.7213, 0.05564, 0.702, 0.1056, 0.5098, 0.002496, 0.7098, 0.08948, 0.6929, 0.121, 0.5098, 0.002496, 0.702, 0.1056, 0.6826, 0.1356, 0.5098, 0.002496, 0.6929, 0.121, 0.6711, 0.1493, 0.5098, 0.002496, 0.6826, 0.1356, 0.6585, 0.162, 0.5098, 0.002496, 0.6711, 0.1493, 0.645, 0.1737, 0.5098, 0.002496, 0.6585, 0.162, 0.6305, 0.1842, 0.5098, 0.002496, 0.645, 0.1737, 0.6152, 0.1934, 0.5098, 0.002496, 0.6305, 0.1842, 0.5992, 0.2014, 0.5098, 0.002496, 0.6152, 0.1934, 0.5826, 0.2081, 0.5098, 0.002496, 0.5992, 0.2014, 0.5655, 0.2134, 0.5098, 0.002496, 0.5826, 0.2081, 0.7272, 0.02037, 0.5098, 0.002496, 0.7279, 0.002499, 0.725, 0.03812, 0.5098, 0.002496, 0.7272, 0.02037, 0.7213, 0.05564, 0.5098, 0.002496, 0.725, 0.03812, 0.7098, 0.08948, 0.5098, 0.002496, 0.7163, 0.07279, 0.7163, 0.07279, 0.5098, 0.002496, 0.7213, 0.05564, 0.702, 0.1056, 0.5098, 0.002496, 0.7098, 0.08948, 0.6929, 0.121, 0.5098, 0.002496, 0.702, 0.1056, 0.6826, 0.1356, 0.5098, 0.002496, 0.6929, 0.121, 0.6711, 0.1493, 0.5098, 0.002496, 0.6826, 0.1356, 0.6585, 0.162, 0.5098, 0.002496, 0.6711, 0.1493, 0.645, 0.1737, 0.5098, 0.002496, 0.6585, 0.162, 0.6305, 0.1842, 0.5098, 0.002496, 0.645, 0.1737, 0.6152, 0.1934, 0.5098, 0.002496, 0.6305, 0.1842, 0.5992, 0.2014, 0.5098, 0.002496, 0.6152, 0.1934, 0.5826, 0.2081, 0.5098, 0.002496, 0.5992, 0.2014, 0.5655, 0.2134, 0.5098, 0.002496, 0.5826, 0.2081, 0.7272, 0.02037, 0.5098, 0.002496, 0.7279, 0.002499, 0.725, 0.03812, 0.5098, 0.002496, 0.7272, 0.02037, 0.7213, 0.05564, 0.5098, 0.002496, 0.725, 0.03812, 0.7098, 0.08948, 0.5098, 0.002496, 0.7163, 0.07279, 0.7163, 0.07279, 0.5098, 0.002496, 0.7213, 0.05564, 0.702, 0.1056, 0.5098, 0.002496, 0.7098, 0.08948, 0.6929, 0.121, 0.5098, 0.002496, 0.702, 0.1056, 0.6826, 0.1356, 0.5098, 0.002496, 0.6929, 0.121, 0.6711, 0.1493, 0.5098, 0.002496, 0.6826, 0.1356, 0.6585, 0.162, 0.5098, 0.002496, 0.6711, 0.1493, 0.645, 0.1737, 0.5098, 0.002496, 0.6585, 0.162, 0.6305, 0.1842, 0.5098, 0.002496, 0.645, 0.1737, 0.6152, 0.1934, 0.5098, 0.002496, 0.6305, 0.1842, 0.5992, 0.2014, 0.5098, 0.002496, 0.6152, 0.1934, 0.5826, 0.2081, 0.5098, 0.002496, 0.5992, 0.2014, 0.5655, 0.2134, 0.5098, 0.002496, 0.5826, 0.2081, 0.7272, 0.02037, 0.5098, 0.002496, 0.7279, 0.002499, 0.725, 0.03812, 0.5098, 0.002496, 0.7272, 0.02037, 0.7213, 0.05564, 0.5098, 0.002496, 0.725, 0.03812, 0.7098, 0.08948, 0.5098, 0.002496, 0.7163, 0.07279, 0.7163, 0.07279, 0.5098, 0.002496, 0.7213, 0.05564, 0.702, 0.1056, 0.5098, 0.002496, 0.7098, 0.08948, 0.6929, 0.121, 0.5098, 0.002496, 0.702, 0.1056, 0.6826, 0.1356, 0.5098, 0.002496, 0.6929, 0.121, 0.6711, 0.1493, 0.5098, 0.002496, 0.6826, 0.1356, 0.6585, 0.162, 0.5098, 0.002496, 0.6711, 0.1493, 0.645, 0.1737, 0.5098, 0.002496, 0.6585, 0.162, 0.6305, 0.1842, 0.5098, 0.002496, 0.645, 0.1737, 0.6152, 0.1934, 0.5098, 0.002496, 0.6305, 0.1842, 0.5992, 0.2014, 0.5098, 0.002496, 0.6152, 0.1934, 0.5826, 0.2081, 0.5098, 0.002496, 0.5992, 0.2014, 0.5655, 0.2134, 0.5098, 0.002496, 0.5826, 0.2081, 0.7272, 0.02037, 0.5098, 0.002496, 0.7279, 0.002499, 0.725, 0.03812, 0.5098, 0.002496, 0.7272, 0.02037, 0.7213, 0.05564, 0.5098, 0.002496, 0.725, 0.03812, 0.4701, 0.04285, 0.335, 0.214, 0.4556, 0.03235, 0.4556, 0.03235, 0.335, 0.214, 0.4403, 0.02308, 0.4837, 0.0545, 0.335, 0.214, 0.4701, 0.04285, 0.4962, 0.06722, 0.335, 0.214, 0.4837, 0.0545, 0.5077, 0.08094, 0.335, 0.214, 0.4962, 0.06722, 0.5181, 0.09554, 0.335, 0.214, 0.5077, 0.08094, 0.5271, 0.1109, 0.335, 0.214, 0.5181, 0.09554, 0.5349, 0.127, 0.335, 0.214, 0.5271, 0.1109, 0.5414, 0.1437, 0.335, 0.214, 0.5349, 0.127, 0.5465, 0.1609, 0.335, 0.214, 0.5414, 0.1437, 0.5501, 0.1784, 0.335, 0.214, 0.5465, 0.1609, 0.5523, 0.1961, 0.335, 0.214, 0.5501, 0.1784, 0.553, 0.214, 0.335, 0.214, 0.5523, 0.1961, 0.4077, 0.008431, 0.335, 0.214, 0.3906, 0.003161, 0.4243, 0.01508, 0.335, 0.214, 0.4077, 0.008431, 0.4403, 0.02308, 0.335, 0.214, 0.4243, 0.01508, 0.4701, 0.04285, 0.335, 0.214, 0.4556, 0.03235, 0.4556, 0.03235, 0.335, 0.214, 0.4403, 0.02308, 0.4837, 0.0545, 0.335, 0.214, 0.4701, 0.04285, 0.4962, 0.06722, 0.335, 0.214, 0.4837, 0.0545, 0.5077, 0.08094, 0.335, 0.214, 0.4962, 0.06722, 0.5181, 0.09554, 0.335, 0.214, 0.5077, 0.08094, 0.5271, 0.1109, 0.335, 0.214, 0.5181, 0.09554, 0.5349, 0.127, 0.335, 0.214, 0.5271, 0.1109, 0.5414, 0.1437, 0.335, 0.214, 0.5349, 0.127, 0.5465, 0.1609, 0.335, 0.214, 0.5414, 0.1437, 0.5501, 0.1784, 0.335, 0.214, 0.5465, 0.1609, 0.5523, 0.1961, 0.335, 0.214, 0.5501, 0.1784, 0.553, 0.214, 0.335, 0.214, 0.5523, 0.1961, 0.4077, 0.008431, 0.335, 0.214, 0.3906, 0.003161, 0.4243, 0.01508, 0.335, 0.214, 0.4077, 0.008431, 0.4403, 0.02308, 0.335, 0.214, 0.4243, 0.01508, 0.4701, 0.04285, 0.335, 0.214, 0.4556, 0.03235, 0.4556, 0.03235, 0.335, 0.214, 0.4403, 0.02308, 0.4837, 0.0545, 0.335, 0.214, 0.4701, 0.04285, 0.4962, 0.06722, 0.335, 0.214, 0.4837, 0.0545, 0.5077, 0.08094, 0.335, 0.214, 0.4962, 0.06722, 0.5181, 0.09554, 0.335, 0.214, 0.5077, 0.08094, 0.5271, 0.1109, 0.335, 0.214, 0.5181, 0.09554, 0.5349, 0.127, 0.335, 0.214, 0.5271, 0.1109, 0.5414, 0.1437, 0.335, 0.214, 0.5349, 0.127, 0.5465, 0.1609, 0.335, 0.214, 0.5414, 0.1437, 0.5501, 0.1784, 0.335, 0.214, 0.5465, 0.1609, 0.5523, 0.1961, 0.335, 0.214, 0.5501, 0.1784, 0.553, 0.214, 0.335, 0.214, 0.5523, 0.1961, 0.4077, 0.008431, 0.335, 0.214, 0.3906, 0.003161, 0.4243, 0.01508, 0.335, 0.214, 0.4077, 0.008431, 0.4403, 0.02308, 0.335, 0.214, 0.4243, 0.01508, 0.4701, 0.04285, 0.335, 0.214, 0.4556, 0.03235, 0.4556, 0.03235, 0.335, 0.214, 0.4403, 0.02308, 0.4837, 0.0545, 0.335, 0.214, 0.4701, 0.04285, 0.4962, 0.06722, 0.335, 0.214, 0.4837, 0.0545, 0.5077, 0.08094, 0.335, 0.214, 0.4962, 0.06722, 0.5181, 0.09554, 0.335, 0.214, 0.5077, 0.08094, 0.5271, 0.1109, 0.335, 0.214, 0.5181, 0.09554, 0.5349, 0.127, 0.335, 0.214, 0.5271, 0.1109, 0.5414, 0.1437, 0.335, 0.214, 0.5349, 0.127, 0.5465, 0.1609, 0.335, 0.214, 0.5414, 0.1437, 0.5501, 0.1784, 0.335, 0.214, 0.5465, 0.1609, 0.5523, 0.1961, 0.335, 0.214, 0.5501, 0.1784, 0.553, 0.214, 0.335, 0.214, 0.5523, 0.1961, 0.4077, 0.008431, 0.335, 0.214, 0.3906, 0.003161, 0.4243, 0.01508, 0.335, 0.214, 0.4077, 0.008431, 0.4403, 0.02308, 0.335, 0.214, 0.4243, 0.01508, 0.08948, 0.02069, 0.002503, 0.2207, 0.07279, 0.01424, 0.07279, 0.01424, 0.002503, 0.2207, 0.05564, 0.009172, 0.1056, 0.02849, 0.002503, 0.2207, 0.08948, 0.02069, 0.121, 0.03759, 0.002503, 0.2207, 0.1056, 0.02849, 0.1356, 0.04791, 0.002503, 0.2207, 0.121, 0.03759, 0.1493, 0.0594, 0.002503, 0.2207, 0.1356, 0.04791, 0.162, 0.07197, 0.002503, 0.2207, 0.1493, 0.0594, 0.1737, 0.08555, 0.002503, 0.2207, 0.162, 0.07197, 0.1842, 0.1, 0.002503, 0.2207, 0.1737, 0.08555, 0.1934, 0.1153, 0.002503, 0.2207, 0.1842, 0.1, 0.2014, 0.1313, 0.002503, 0.2207, 0.1934, 0.1153, 0.2081, 0.1479, 0.002503, 0.2207, 0.2014, 0.1313, 0.2134, 0.165, 0.002503, 0.2207, 0.2081, 0.1479, 0.02037, 0.003333, 0.002503, 0.2207, 0.0025, 0.0026, 0.03813, 0.005529, 0.002503, 0.2207, 0.02037, 0.003333, 0.05564, 0.009172, 0.002503, 0.2207, 0.03813, 0.005529, 0.08948, 0.02069, 0.002503, 0.2207, 0.07279, 0.01424, 0.07279, 0.01424, 0.002503, 0.2207, 0.05564, 0.009172, 0.1056, 0.02849, 0.002503, 0.2207, 0.08948, 0.02069, 0.121, 0.03759, 0.002503, 0.2207, 0.1056, 0.02849, 0.1356, 0.04791, 0.002503, 0.2207, 0.121, 0.03759, 0.1493, 0.0594, 0.002503, 0.2207, 0.1356, 0.04791, 0.162, 0.07197, 0.002503, 0.2207, 0.1493, 0.0594, 0.1737, 0.08555, 0.002503, 0.2207, 0.162, 0.07197, 0.1842, 0.1, 0.002503, 0.2207, 0.1737, 0.08555, 0.1934, 0.1153, 0.002503, 0.2207, 0.1842, 0.1, 0.2014, 0.1313, 0.002503, 0.2207, 0.1934, 0.1153, 0.2081, 0.1479, 0.002503, 0.2207, 0.2014, 0.1313, 0.2134, 0.165, 0.002503, 0.2207, 0.2081, 0.1479, 0.02037, 0.003333, 0.002503, 0.2207, 0.0025, 0.0026, 0.03813, 0.005529, 0.002503, 0.2207, 0.02037, 0.003333, 0.05564, 0.009172, 0.002503, 0.2207, 0.03813, 0.005529, 0.08948, 0.02069, 0.002503, 0.2207, 0.07279, 0.01424, 0.07279, 0.01424, 0.002503, 0.2207, 0.05564, 0.009172, 0.1056, 0.02849, 0.002503, 0.2207, 0.08948, 0.02069, 0.121, 0.03759, 0.002503, 0.2207, 0.1056, 0.02849, 0.1356, 0.04791, 0.002503, 0.2207, 0.121, 0.03759, 0.1493, 0.0594, 0.002503, 0.2207, 0.1356, 0.04791, 0.162, 0.07197, 0.002503, 0.2207, 0.1493, 0.0594, 0.1737, 0.08555, 0.002503, 0.2207, 0.162, 0.07197, 0.1842, 0.1, 0.002503, 0.2207, 0.1737, 0.08555, 0.1934, 0.1153, 0.002503, 0.2207, 0.1842, 0.1, 0.2014, 0.1313, 0.002503, 0.2207, 0.1934, 0.1153, 0.2081, 0.1479, 0.002503, 0.2207, 0.2014, 0.1313, 0.2134, 0.165, 0.002503, 0.2207, 0.2081, 0.1479, 0.02037, 0.003333, 0.002503, 0.2207, 0.0025, 0.0026, 0.03813, 0.005529, 0.002503, 0.2207, 0.02037, 0.003333, 0.05564, 0.009172, 0.002503, 0.2207, 0.03813, 0.005529, 0.08948, 0.02069, 0.002503, 0.2207, 0.07279, 0.01424, 0.07279, 0.01424, 0.002503, 0.2207, 0.05564, 0.009172, 0.1056, 0.02849, 0.002503, 0.2207, 0.08948, 0.02069, 0.121, 0.03759, 0.002503, 0.2207, 0.1056, 0.02849, 0.1356, 0.04791, 0.002503, 0.2207, 0.121, 0.03759, 0.1493, 0.0594, 0.002503, 0.2207, 0.1356, 0.04791, 0.162, 0.07197, 0.002503, 0.2207, 0.1493, 0.0594, 0.1737, 0.08555, 0.002503, 0.2207, 0.162, 0.07197, 0.1842, 0.1, 0.002503, 0.2207, 0.1737, 0.08555, 0.1934, 0.1153, 0.002503, 0.2207, 0.1842, 0.1, 0.2014, 0.1313, 0.002503, 0.2207, 0.1934, 0.1153, 0.2081, 0.1479, 0.002503, 0.2207, 0.2014, 0.1313, 0.2134, 0.165, 0.002503, 0.2207, 0.2081, 0.1479, 0.02037, 0.003333, 0.002503, 0.2207, 0.0025, 0.0026, 0.03813, 0.005529, 0.002503, 0.2207, 0.02037, 0.003333, 0.05564, 0.009172, 0.002503, 0.2207, 0.03813, 0.005529])
me_box_002.materials.append(mat_opm0041_001)
me_box_002.update()
me_box_002.normals_split_custom_set([tuple(v) for v in zip(*[iter([0.0, 1.612e-07, 1.0, 0.0, 1.612e-07, 1.0, 0.0, 1.612e-07, 1.0, -1.0, 3.996e-08, 0.0, -1.0, 8.658e-10, 0.0, -1.0, 0.0, 0.0, 0.0, 1.0, 0.0, 0.0, 1.0, 0.0, 0.0, 1.0, 0.0, 1.0, 1.347e-07, 0.0, 1.0, -9.385e-08, 0.0, 1.0, -9.891e-08, 0.0, 0.0, -1.0, 0.0, 0.0, -1.0, 0.0, 0.0, -1.0, 0.0, 0.0, 1.612e-07, 1.0, 0.0, 1.612e-07, 1.0, 0.0, 1.612e-07, 1.0, -1.0, 3.996e-08, 0.0, -1.0, 4.082e-08, 0.0, -1.0, 8.658e-10, 0.0, 0.0, 1.0, 0.0, 0.0, 1.0, 0.0, 0.0, 1.0, 0.0, 1.0, 1.347e-07, 0.0, 1.0, 1.397e-07, 0.0, 1.0, -9.385e-08, 0.0, 0.0, -1.0, 0.0, 0.0, -1.0, 0.0, 0.0, -1.0, 0.0, -0.9538, -0.2481, 0.1695, 9.183e-06, 2.3e-05, 1.0, -0.9761, 0.1358, 0.1695, -0.499, -0.8498, 0.1695, 9.183e-06, 2.3e-05, 1.0, -0.7863, -0.5942, 0.1695, -0.1358, -0.9761, 0.1695, 9.183e-06, 2.3e-05, 1.0, -0.499, -0.8498, 0.1695, 0.2481, -0.9538, 0.1695, 9.183e-06, 2.3e-05, 1.0, -0.1358, -0.9761, 0.1695, 0.5942, -0.7863, 0.1695, 9.183e-06, 2.3e-05, 1.0, 0.2481, -0.9538, 0.1695, 0.8498, -0.499, 0.1695, 9.183e-06, 2.3e-05, 1.0, 0.5942, -0.7863, 0.1695, 0.9761, -0.1358, 0.1695, 9.183e-06, 2.3e-05, 1.0, 0.8498, -0.499, 0.1695, 0.9538, 0.2481, 0.1695, 9.183e-06, 2.3e-05, 1.0, 0.9761, -0.1358, 0.1695, 0.7863, 0.5942, 0.1695, 9.183e-06, 2.3e-05, 1.0, 0.9538, 0.2481, 0.1695, 0.499, 0.8498, 0.1695, 9.183e-06, 2.3e-05, 1.0, 0.7863, 0.5942, 0.1695, 0.1358, 0.9761, 0.1695, 9.183e-06, 2.3e-05, 1.0, 0.499, 0.8498, 0.1695, -0.2481, 0.9538, 0.1695, 9.183e-06, 2.3e-05, 1.0, 0.1358, 0.9761, 0.1695, -0.5942, 0.7863, 0.1695, 9.183e-06, 2.3e-05, 1.0, -0.2481, 0.9538, 0.1695, -0.7863, -0.5942, 0.1695, 9.183e-06, 2.3e-05, 1.0, -0.9538, -0.2481, 0.1695, -0.8498, 0.499, 0.1695, 9.183e-06, 2.3e-05, 1.0, -0.5942, 0.7863, 0.1695, -0.9761, 0.1358, 0.1695, 9.183e-06, 2.3e-05, 1.0, -0.8498, 0.499, 0.1695, -0.4871, -0.8567, 0.1695, -1.047e-05, 2.613e-06, 1.0, -0.7779, -0.6051, 0.1695, -0.7779, -0.6051, 0.1695, -1.047e-05, 2.613e-06, 1.0, -0.9502, -0.2614, 0.1695, -0.1222, -0.9779, 0.1695, -1.047e-05, 2.613e-06, 1.0, -0.4871, -0.8567, 0.1695, 0.2613, -0.9502, 0.1695, -1.047e-05, 2.613e-06, 1.0, -0.1222, -0.9779, 0.1695, 0.6051, -0.7779, 0.1695, -1.047e-05, 2.613e-06, 1.0, 0.2613, -0.9502, 0.1695, 0.8567, -0.4871, 0.1695, -1.047e-05, 2.613e-06, 1.0, 0.6051, -0.7779, 0.1695, 0.9779, -0.1222, 0.1695, -1.047e-05, 2.613e-06, 1.0, 0.8567, -0.4871, 0.1695, 0.9502, 0.2613, 0.1695, -1.047e-05, 2.613e-06, 1.0, 0.9779, -0.1222, 0.1695, 0.7779, 0.6051, 0.1695, -1.047e-05, 2.613e-06, 1.0, 0.9502, 0.2613, 0.1695, 0.4871, 0.8567, 0.1695, -1.047e-05, 2.613e-06, 1.0, 0.7779, 0.6051, 0.1695, 0.1222, 0.9779, 0.1695, -1.047e-05, 2.613e-06, 1.0, 0.4871, 0.8567, 0.1695, -0.2613, 0.9502, 0.1695, -1.047e-05, 2.613e-06, 1.0, 0.1222, 0.9779, 0.1695, -0.6051, 0.7779, 0.1695, -1.047e-05, 2.613e-06, 1.0, -0.2613, 0.9502, 0.1695, -0.8567, 0.4871, 0.1695, -1.047e-05, 2.613e-06, 1.0, -0.6051, 0.7779, 0.1695, -0.9779, 0.1222, 0.1695, -1.047e-05, 2.613e-06, 1.0, -0.8567, 0.4871, 0.1695, -0.9502, -0.2614, 0.1695, -1.047e-05, 2.613e-06, 1.0, -0.9779, 0.1222, 0.1695, -0.1478, -0.9744, 0.1695, -3.661e-06, -4.845e-06, 1.0, -0.5094, -0.8437, 0.1695, -0.5094, -0.8437, 0.1695, -3.661e-06, -4.845e-06, 1.0, -0.7935, -0.5845, 0.1695, 0.2363, -0.9568, 0.1695, -3.661e-06, -4.845e-06, 1.0, -0.1478, -0.9744, 0.1695, 0.5845, -0.7935, 0.1695, -3.661e-06, -4.845e-06, 1.0, 0.2363, -0.9568, 0.1695, 0.8437, -0.5094, 0.1695, -3.661e-06, -4.845e-06, 1.0, 0.5845, -0.7935, 0.1695, 0.9744, -0.1478, 0.1695, -3.661e-06, -4.845e-06, 1.0, 0.8437, -0.5094, 0.1695, 0.9568, 0.2363, 0.1695, -3.661e-06, -4.845e-06, 1.0, 0.9744, -0.1478, 0.1695, 0.7935, 0.5845, 0.1695, -3.661e-06, -4.845e-06, 1.0, 0.9568, 0.2363, 0.1695, 0.5094, 0.8436, 0.1695, -3.661e-06, -4.845e-06, 1.0, 0.7935, 0.5845, 0.1695, 0.1478, 0.9744, 0.1695, -3.661e-06, -4.845e-06, 1.0, 0.5094, 0.8436, 0.1695, -0.2363, 0.9568, 0.1695, -3.661e-06, -4.845e-06, 1.0, 0.1478, 0.9744, 0.1695, -0.5845, 0.7935, 0.1695, -3.661e-06, -4.845e-06, 1.0, -0.2363, 0.9568, 0.1695, -0.8436, 0.5094, 0.1695, -3.661e-06, -4.845e-06, 1.0, -0.5845, 0.7935, 0.1695, -0.9744, 0.1478, 0.1695, -3.661e-06, -4.845e-06, 1.0, -0.8436, 0.5094, 0.1695, -0.9568, -0.2363, 0.1695, -3.661e-06, -4.845e-06, 1.0, -0.9744, 0.1478, 0.1695, -0.7935, -0.5845, 0.1695, -3.661e-06, -4.845e-06, 1.0, -0.9568, -0.2363, 0.1695, -0.5773, 0.7987, 0.1695, -5.911e-07, 2.581e-06, 1.0, -0.2277, 0.9589, 0.1695, -0.2277, 0.9589, 0.1695, -5.911e-07, 2.581e-06, 1.0, 0.1566, 0.973, 0.1695, -0.839, 0.517, 0.1695, -5.911e-07, 2.581e-06, 1.0, -0.5773, 0.7987, 0.1695, -0.973, 0.1566, 0.1695, -5.911e-07, 2.581e-06, 1.0, -0.839, 0.517, 0.1695, -0.9589, -0.2277, 0.1695, -5.911e-07, 2.581e-06, 1.0, -0.973, 0.1566, 0.1695, -0.7987, -0.5773, 0.1695, -5.911e-07, 2.581e-06, 1.0, -0.9589, -0.2277, 0.1695, -0.517, -0.839, 0.1695, -5.911e-07, 2.581e-06, 1.0, -0.7987, -0.5773, 0.1695, -0.1566, -0.973, 0.1695, -5.911e-07, 2.581e-06, 1.0, -0.517, -0.839, 0.1695, 0.2277, -0.9589, 0.1695, -5.911e-07, 2.581e-06, 1.0, -0.1566, -0.973, 0.1695, 0.5773, -0.7987, 0.1695, -5.911e-07, 2.581e-06, 1.0, 0.2277, -0.9589, 0.1695, 0.839, -0.517, 0.1695, -5.911e-07, 2.581e-06, 1.0, 0.5773, -0.7987, 0.1695, 0.973, -0.1566, 0.1695, -5.911e-07, 2.581e-06, 1.0, 0.839, -0.517, 0.1695, 0.9589, 0.2277, 0.1695, -5.911e-07, 2.581e-06, 1.0, 0.973, -0.1566, 0.1695, 0.7987, 0.5773, 0.1695, -5.911e-07, 2.581e-06, 1.0, 0.9589, 0.2277, 0.1695, 0.517, 0.839, 0.1695, -5.911e-07, 2.581e-06, 1.0, 0.7987, 0.5773, 0.1695, 0.1566, 0.973, 0.1695, -5.911e-07, 2.581e-06, 1.0, 0.517, 0.839, 0.1695, -0.9234, -0.3443, 0.1695, -8.21e-06, 2.973e-06, 1.0, -0.9849, 0.03534, 0.1695, -0.9849, 0.03534, 0.1695, -8.21e-06, 2.973e-06, 1.0, -0.8964, 0.4096, 0.1695, -0.7214, -0.6714, 0.1695, -8.21e-06, 2.973e-06, 1.0, -0.9234, -0.3443, 0.1695, -0.4096, -0.8964, 0.1695, -8.21e-06, 2.973e-06, 1.0, -0.7214, -0.6714, 0.1695, -0.03534, -0.9849, 0.1695, -8.21e-06, 2.973e-06, 1.0, -0.4096, -0.8964, 0.1695, 0.3443, -0.9234, 0.1695, -8.21e-06, 2.973e-06, 1.0, -0.03534, -0.9849, 0.1695, 0.6714, -0.7214, 0.1695, -8.21e-06, 2.973e-06, 1.0, 0.3443, -0.9234, 0.1695, 0.8964, -0.4096, 0.1695, -8.21e-06, 2.973e-06, 1.0, 0.6714, -0.7214, 0.1695, 0.9849, -0.03534, 0.1695, -8.21e-06, 2.973e-06, 1.0, 0.8964, -0.4096, 0.1695, 0.9234, 0.3442, 0.1695, -8.21e-06, 2.973e-06, 1.0, 0.9849, -0.03534, 0.1695, 0.7214, 0.6714, 0.1695, -8.21e-06, 2.973e-06, 1.0, 0.9234, 0.3442, 0.1695, 0.4096, 0.8964, 0.1695, -8.21e-06, 2.973e-06, 1.0, 0.7214, 0.6714, 0.1695, 0.03534, 0.9849, 0.1695, -8.21e-06, 2.973e-06, 1.0, 0.4096, 0.8964, 0.1695, -0.3443, 0.9234, 0.1695, -8.21e-06, 2.973e-06, 1.0, 0.03534, 0.9849, 0.1695, -0.6714, 0.7214, 0.1695, -8.21e-06, 2.973e-06, 1.0, -0.3443, 0.9234, 0.1695, -0.8964, 0.4096, 0.1695, -8.21e-06, 2.973e-06, 1.0, -0.6714, 0.7214, 0.1695, 0.7768, -0.6065, 0.1695, -7.088e-07, 1.551e-05, 1.0, 0.4856, -0.8576, 0.1695, 0.9781, 0.1204, 0.1695, -7.088e-07, 1.551e-05, 1.0, 0.9498, -0.2631, 0.1695, 0.8576, 0.4856, 0.1695, -7.088e-07, 1.551e-05, 1.0, 0.9781, 0.1204, 0.1695, 0.6065, 0.7768, 0.1695, -7.088e-07, 1.551e-05, 1.0, 0.8576, 0.4856, 0.1695, 0.2631, 0.9498, 0.1695, -7.088e-07, 1.551e-05, 1.0, 0.6065, 0.7768, 0.1695, -0.1204, 0.9781, 0.1695, -7.088e-07, 1.551e-05, 1.0, 0.2631, 0.9498, 0.1695, -0.4856, 0.8576, 0.1695, -7.088e-07, 1.551e-05, 1.0, -0.1204, 0.9781, 0.1695, -0.7768, 0.6065, 0.1695, -7.088e-07, 1.551e-05, 1.0, -0.4856, 0.8576, 0.1695, -0.9498, 0.2631, 0.1695, -7.088e-07, 1.551e-05, 1.0, -0.7768, 0.6065, 0.1695, -0.9781, -0.1204, 0.1695, -7.088e-07, 1.551e-05, 1.0, -0.9498, 0.2631, 0.1695, -0.8576, -0.4856, 0.1695, -7.088e-07, 1.551e-05, 1.0, -0.9781, -0.1204, 0.1695, -0.6065, -0.7768, 0.1695, -7.088e-07, 1.551e-05, 1.0, -0.8576, -0.4856, 0.1695, -0.2631, -0.9498, 0.1695, -7.088e-07, 1.551e-05, 1.0, -0.6065, -0.7768, 0.1695, 0.9498, -0.2631, 0.1695, -7.088e-07, 1.551e-05, 1.0, 0.7768, -0.6065, 0.1695, 0.1204, -0.9781, 0.1695, -7.088e-07, 1.551e-05, 1.0, -0.2631, -0.9498, 0.1695, 0.4856, -0.8576, 0.1695, -7.088e-07, 1.551e-05, 1.0, 0.1204, -0.9781, 0.1695, -0.4901, -0.855, 0.1695, -4.528e-06, -1.155e-05, 1.0, -0.78, -0.6024, 0.1695, 0.2581, -0.9511, 0.1695, -4.528e-06, -1.155e-05, 1.0, -0.1255, -0.9775, 0.1695, 0.6024, -0.78, 0.1695, -4.528e-06, -1.155e-05, 1.0, 0.2581, -0.9511, 0.1695, 0.855, -0.4901, 0.1695, -4.528e-06, -1.155e-05, 1.0, 0.6024, -0.78, 0.1695, 0.9775, -0.1255, 0.1695, -4.528e-06, -1.155e-05, 1.0, 0.855, -0.4901, 0.1695, 0.9511, 0.2581, 0.1695, -4.528e-06, -1.155e-05, 1.0, 0.9775, -0.1255, 0.1695, 0.78, 0.6024, 0.1695, -4.528e-06, -1.155e-05, 1.0, 0.9511, 0.2581, 0.1695, 0.4901, 0.855, 0.1695, -4.528e-06, -1.155e-05, 1.0, 0.78, 0.6024, 0.1695, 0.1255, 0.9775, 0.1695, -4.528e-06, -1.155e-05, 1.0, 0.4901, 0.855, 0.1695, -0.2581, 0.9511, 0.1695, -4.528e-06, -1.155e-05, 1.0, 0.1255, 0.9775, 0.1695, -0.6024, 0.78, 0.1695, -4.528e-06, -1.155e-05, 1.0, -0.2581, 0.9511, 0.1695, -0.855, 0.4901, 0.1695, -4.528e-06, -1.155e-05, 1.0, -0.6024, 0.78, 0.1695, -0.9775, 0.1255, 0.1695, -4.528e-06, -1.155e-05, 1.0, -0.855, 0.4901, 0.1695, -0.1255, -0.9775, 0.1695, -4.528e-06, -1.155e-05, 1.0, -0.4901, -0.855, 0.1695, -0.9511, -0.2581, 0.1695, -4.528e-06, -1.155e-05, 1.0, -0.9775, 0.1255, 0.1695, -0.78, -0.6024, 0.1695, -4.528e-06, -1.155e-05, 1.0, -0.9511, -0.2581, 0.1695, -0.3498, -0.9213, 0.1695, 1.447e-05, -4.845e-06, 1.0, -0.6758, -0.7173, 0.1695, 0.4041, -0.8989, 0.1695, 1.447e-05, -4.845e-06, 1.0, 0.02938, -0.9851, 0.1695, 0.7173, -0.6758, 0.1695, 1.447e-05, -4.845e-06, 1.0, 0.4041, -0.8989, 0.1695, 0.9213, -0.3498, 0.1695, 1.447e-05, -4.845e-06, 1.0, 0.7173, -0.6758, 0.1695, 0.9851, 0.02938, 0.1695, 1.447e-05, -4.845e-06, 1.0, 0.9213, -0.3498, 0.1695, 0.8989, 0.4041, 0.1695, 1.447e-05, -4.845e-06, 1.0, 0.9851, 0.02938, 0.1695, 0.6758, 0.7173, 0.1695, 1.447e-05, -4.845e-06, 1.0, 0.8989, 0.4041, 0.1695, 0.3498, 0.9213, 0.1695, 1.447e-05, -4.845e-06, 1.0, 0.6758, 0.7173, 0.1695, -0.02938, 0.9851, 0.1695, 1.447e-05, -4.845e-06, 1.0, 0.3498, 0.9213, 0.1695, -0.4041, 0.8989, 0.1695, 1.447e-05, -4.845e-06, 1.0, -0.02938, 0.9851, 0.1695, -0.7173, 0.6758, 0.1695, 1.447e-05, -4.845e-06, 1.0, -0.4041, 0.8989, 0.1695, -0.9213, 0.3498, 0.1695, 1.447e-05, -4.845e-06, 1.0, -0.7173, 0.6758, 0.1695, -0.9851, -0.02938, 0.1695, 1.447e-05, -4.845e-06, 1.0, -0.9213, 0.3498, 0.1695, 0.02938, -0.9851, 0.1695, 1.447e-05, -4.845e-06, 1.0, -0.3498, -0.9213, 0.1695, -0.8989, -0.4041, 0.1695, 1.447e-05, -4.845e-06, 1.0, -0.9851, -0.02938, 0.1695, -0.6758, -0.7173, 0.1695, 1.447e-05, -4.845e-06, 1.0, -0.8989, -0.4041, 0.1695, 0.9544, -0.2456, 0.1695, -3.745e-06, -4.012e-05, 1.0, 0.7878, -0.5922, 0.1695, 0.8486, 0.5012, 0.1695, -3.745e-06, -4.012e-05, 1.0, 0.9758, 0.1383, 0.1695, 0.5922, 0.7878, 0.1695, -3.745e-06, -4.012e-05, 1.0, 0.8486, 0.5012, 0.1695, 0.2456, 0.9544, 0.1695, -3.745e-06, -4.012e-05, 1.0, 0.5922, 0.7878, 0.1695, -0.1383, 0.9758, 0.1695, -3.745e-06, -4.012e-05, 1.0, 0.2456, 0.9544, 0.1695, -0.5012, 0.8486, 0.1695, -3.745e-06, -4.012e-05, 1.0, -0.1383, 0.9758, 0.1695, -0.7878, 0.5922, 0.1695, -3.745e-06, -4.012e-05, 1.0, -0.5012, 0.8486, 0.1695, -0.9544, 0.2456, 0.1695, -3.745e-06, -4.012e-05, 1.0, -0.7878, 0.5922, 0.1695, -0.9758, -0.1383, 0.1695, -3.745e-06, -4.012e-05, 1.0, -0.9544, 0.2456, 0.1695, -0.8486, -0.5012, 0.1695, -3.745e-06, -4.012e-05, 1.0, -0.9758, -0.1383, 0.1695, -0.5922, -0.7878, 0.1695, -3.745e-06, -4.012e-05, 1.0, -0.8486, -0.5012, 0.1695, -0.2456, -0.9544, 0.1695, -3.745e-06, -4.012e-05, 1.0, -0.5922, -0.7878, 0.1695, 0.1383, -0.9758, 0.1695, -3.745e-06, -4.012e-05, 1.0, -0.2456, -0.9544, 0.1695, 0.9758, 0.1383, 0.1695, -3.745e-06, -4.012e-05, 1.0, 0.9544, -0.2456, 0.1695, 0.5012, -0.8486, 0.1695, -3.745e-06, -4.012e-05, 1.0, 0.1383, -0.9758, 0.1695, 0.7878, -0.5922, 0.1695, -3.745e-06, -4.012e-05, 1.0, 0.5012, -0.8486, 0.1695, 0.5255, -0.8338, 0.1695, -8.817e-06, -4.003e-05, 1.0, 0.1664, -0.9714, 0.1695, 0.1664, -0.9714, 0.1695, -8.817e-06, -4.003e-05, 1.0, -0.218, -0.9611, 0.1695, 0.8045, -0.5692, 0.1695, -8.817e-06, -4.003e-05, 1.0, 0.5255, -0.8338, 0.1695, 0.9611, -0.218, 0.1695, -8.817e-06, -4.003e-05, 1.0, 0.8045, -0.5692, 0.1695, 0.9714, 0.1664, 0.1695, -8.817e-06, -4.003e-05, 1.0, 0.9611, -0.218, 0.1695, 0.8337, 0.5255, 0.1695, -8.817e-06, -4.003e-05, 1.0, 0.9714, 0.1664, 0.1695, 0.5692, 0.8045, 0.1695, -8.817e-06, -4.003e-05, 1.0, 0.8337, 0.5255, 0.1695, 0.218, 0.9611, 0.1695, -8.817e-06, -4.003e-05, 1.0, 0.5692, 0.8045, 0.1695, -0.1664, 0.9714, 0.1695, -8.817e-06, -4.003e-05, 1.0, 0.218, 0.9611, 0.1695, -0.5255, 0.8338, 0.1695, -8.817e-06, -4.003e-05, 1.0, -0.1664, 0.9714, 0.1695, -0.8045, 0.5692, 0.1695, -8.817e-06, -4.003e-05, 1.0, -0.5255, 0.8338, 0.1695, -0.9611, 0.218, 0.1695, -8.817e-06, -4.003e-05, 1.0, -0.8045, 0.5692, 0.1695, -0.9714, -0.1664, 0.1695, -8.817e-06, -4.003e-05, 1.0, -0.9611, 0.218, 0.1695, -0.8337, -0.5255, 0.1695, -8.817e-06, -4.003e-05, 1.0, -0.9714, -0.1664, 0.1695, -0.5692, -0.8045, 0.1695, -8.817e-06, -4.003e-05, 1.0, -0.8337, -0.5255, 0.1695, -0.218, -0.9611, 0.1695, -8.817e-06, -4.003e-05, 1.0, -0.5692, -0.8045, 0.1695, 0.8998, -0.4021, 0.1695, -2.962e-07, -7.765e-06, 1.0, 0.6774, -0.7158, 0.1695, 0.6774, -0.7158, 0.1695, -2.962e-07, -7.765e-06, 1.0, 0.3519, -0.9206, 0.1695, 0.9852, -0.02715, 0.1695, -2.962e-07, -7.765e-06, 1.0, 0.8998, -0.4021, 0.1695, 0.9206, 0.3519, 0.1695, -2.962e-07, -7.765e-06, 1.0, 0.9852, -0.02715, 0.1695, 0.7158, 0.6774, 0.1695, -2.962e-07, -7.765e-06, 1.0, 0.9206, 0.3519, 0.1695, 0.4021, 0.8998, 0.1695, -2.962e-07, -7.765e-06, 1.0, 0.7158, 0.6774, 0.1695, 0.02715, 0.9852, 0.1695, -2.962e-07, -7.765e-06, 1.0, 0.4021, 0.8998, 0.1695, -0.3519, 0.9206, 0.1695, -2.962e-07, -7.765e-06, 1.0, 0.02715, 0.9852, 0.1695, -0.6774, 0.7158, 0.1695, -2.962e-07, -7.765e-06, 1.0, -0.3519, 0.9206, 0.1695, -0.8998, 0.4021, 0.1695, -2.962e-07, -7.765e-06, 1.0, -0.6774, 0.7158, 0.1695, -0.9852, 0.02715, 0.1695, -2.962e-07, -7.765e-06, 1.0, -0.8998, 0.4021, 0.1695, -0.9206, -0.3519, 0.1695, -2.962e-07, -7.765e-06, 1.0, -0.9852, 0.02715, 0.1695, -0.7158, -0.6774, 0.1695, -2.962e-07, -7.765e-06, 1.0, -0.9206, -0.3519, 0.1695, -0.4021, -0.8998, 0.1695, -2.962e-07, -7.765e-06, 1.0, -0.7158, -0.6774, 0.1695, -0.02715, -0.9852, 0.1695, -2.962e-07, -7.765e-06, 1.0, -0.4021, -0.8998, 0.1695, 0.3519, -0.9206, 0.1695, -2.962e-07, -7.765e-06, 1.0, -0.02715, -0.9852, 0.1695, 0.1714, 0.9705, 0.1695, 6.644e-06, 3.379e-05, 1.0, 0.5298, 0.831, 0.1695, 0.5298, 0.831, 0.1695, 6.644e-06, 3.379e-05, 1.0, 0.8075, 0.565, 0.1695, -0.213, 0.9622, 0.1695, 6.644e-06, 3.379e-05, 1.0, 0.1714, 0.9705, 0.1695, -0.565, 0.8075, 0.1695, 6.644e-06, 3.379e-05, 1.0, -0.213, 0.9622, 0.1695, -0.831, 0.5298, 0.1695, 6.644e-06, 3.379e-05, 1.0, -0.565, 0.8075, 0.1695, -0.9705, 0.1714, 0.1695, 6.644e-06, 3.379e-05, 1.0, -0.831, 0.5298, 0.1695, -0.9622, -0.213, 0.1695, 6.644e-06, 3.379e-05, 1.0, -0.9705, 0.1714, 0.1695, -0.8075, -0.565, 0.1695, 6.644e-06, 3.379e-05, 1.0, -0.9622, -0.213, 0.1695, -0.5298, -0.831, 0.1695, 6.644e-06, 3.379e-05, 1.0, -0.8075, -0.565, 0.1695, -0.1714, -0.9705, 0.1695, 6.644e-06, 3.379e-05, 1.0, -0.5298, -0.831, 0.1695, 0.213, -0.9622, 0.1695, 6.644e-06, 3.379e-05, 1.0, -0.1714, -0.9705, 0.1695, 0.565, -0.8075, 0.1695, 6.644e-06, 3.379e-05, 1.0, 0.213, -0.9622, 0.1695, 0.831, -0.5298, 0.1695, 6.644e-06, 3.379e-05, 1.0, 0.565, -0.8075, 0.1695, 0.9705, -0.1714, 0.1695, 6.644e-06, 3.379e-05, 1.0, 0.831, -0.5298, 0.1695, 0.9622, 0.213, 0.1695, 6.644e-06, 3.379e-05, 1.0, 0.9705, -0.1714, 0.1695, 0.8075, 0.565, 0.1695, 6.644e-06, 3.379e-05, 1.0, 0.9622, 0.213, 0.1695, -0.6829, -0.7106, 0.1695, -5.459e-06, -4.359e-06, 1.0, -0.9028, -0.3951, 0.1695, -0.9028, -0.3951, 0.1695, -5.459e-06, -4.359e-06, 1.0, -0.9853, -0.01955, 0.1695, -0.359, -0.9178, 0.1695, -5.459e-06, -4.359e-06, 1.0, -0.6829, -0.7106, 0.1695, 0.01956, -0.9853, 0.1695, -5.459e-06, -4.359e-06, 1.0, -0.359, -0.9178, 0.1695, 0.3951, -0.9028, 0.1695, -5.459e-06, -4.359e-06, 1.0, 0.01956, -0.9853, 0.1695, 0.7106, -0.6829, 0.1695, -5.459e-06, -4.359e-06, 1.0, 0.3951, -0.9028, 0.1695, 0.9178, -0.359, 0.1695, -5.459e-06, -4.359e-06, 1.0, 0.7106, -0.6829, 0.1695, 0.9853, 0.01955, 0.1695, -5.459e-06, -4.359e-06, 1.0, 0.9178, -0.359, 0.1695, 0.9028, 0.3951, 0.1695, -5.459e-06, -4.359e-06, 1.0, 0.9853, 0.01955, 0.1695, 0.6829, 0.7106, 0.1695, -5.459e-06, -4.359e-06, 1.0, 0.9028, 0.3951, 0.1695, 0.359, 0.9178, 0.1695, -5.459e-06, -4.359e-06, 1.0, 0.6829, 0.7106, 0.1695, -0.01956, 0.9853, 0.1695, -5.459e-06, -4.359e-06, 1.0, 0.359, 0.9178, 0.1695, -0.3951, 0.9028, 0.1695, -5.459e-06, -4.359e-06, 1.0, -0.01956, 0.9853, 0.1695, -0.7106, 0.6829, 0.1695, -5.459e-06, -4.359e-06, 1.0, -0.3951, 0.9028, 0.1695, -0.9178, 0.359, 0.1695, -5.459e-06, -4.359e-06, 1.0, -0.7106, 0.6829, 0.1695, -0.9853, -0.01955, 0.1695, -5.459e-06, -4.359e-06, 1.0, -0.9178, 0.359, 0.1695, -0.9315, 0.3218, 0.1695, 8.717e-06, -5.594e-05, 1.0, -0.7375, 0.6537, 0.1695, -0.7375, 0.6537, 0.1695, 8.717e-06, -5.594e-05, 1.0, -0.4312, 0.8862, 0.1695, -0.9837, -0.05922, 0.1695, 8.717e-06, -5.594e-05, 1.0, -0.9315, 0.3218, 0.1695, -0.8862, -0.4312, 0.1695, 8.717e-06, -5.594e-05, 1.0, -0.9837, -0.05922, 0.1695, -0.6537, -0.7375, 0.1695, 8.717e-06, -5.594e-05, 1.0, -0.8862, -0.4312, 0.1695, -0.3218, -0.9315, 0.1695, 8.717e-06, -5.594e-05, 1.0, -0.6537, -0.7375, 0.1695, 0.05922, -0.9837, 0.1695, 8.717e-06, -5.594e-05, 1.0, -0.3218, -0.9315, 0.1695, 0.4312, -0.8862, 0.1695, 8.717e-06, -5.594e-05, 1.0, 0.05922, -0.9837, 0.1695, 0.7375, -0.6537, 0.1695, 8.717e-06, -5.594e-05, 1.0, 0.4312, -0.8862, 0.1695, 0.9315, -0.3218, 0.1695, 8.717e-06, -5.594e-05, 1.0, 0.7375, -0.6537, 0.1695, 0.9837, 0.05922, 0.1695, 8.717e-06, -5.594e-05, 1.0, 0.9315, -0.3218, 0.1695, 0.8862, 0.4312, 0.1695, 8.717e-06, -5.594e-05, 1.0, 0.9837, 0.05922, 0.1695, 0.6537, 0.7375, 0.1695, 8.717e-06, -5.594e-05, 1.0, 0.8862, 0.4312, 0.1695, 0.3218, 0.9315, 0.1695, 8.717e-06, -5.594e-05, 1.0, 0.6537, 0.7375, 0.1695, -0.05922, 0.9837, 0.1695, 8.717e-06, -5.594e-05, 1.0, 0.3218, 0.9315, 0.1695, -0.4312, 0.8862, 0.1695, 8.717e-06, -5.594e-05, 1.0, -0.05922, 0.9837, 0.1695, 0.939, -0.2991, 0.1695, 3.889e-05, -3.597e-06, 1.0, 0.7531, -0.6357, 0.1695, 0.7531, -0.6357, 0.1695, 3.889e-05, -3.597e-06, 1.0, 0.4525, -0.8755, 0.1695, 0.982, 0.08298, 0.1695, 3.889e-05, -3.597e-06, 1.0, 0.939, -0.2991, 0.1695, 0.8755, 0.4525, 0.1695, 3.889e-05, -3.597e-06, 1.0, 0.982, 0.08298, 0.1695, 0.6357, 0.7531, 0.1695, 3.889e-05, -3.597e-06, 1.0, 0.8755, 0.4525, 0.1695, 0.2991, 0.939, 0.1695, 3.889e-05, -3.597e-06, 1.0, 0.6357, 0.7531, 0.1695, -0.08298, 0.982, 0.1695, 3.889e-05, -3.597e-06, 1.0, 0.2991, 0.939, 0.1695, -0.4525, 0.8755, 0.1695, 3.889e-05, -3.597e-06, 1.0, -0.08298, 0.982, 0.1695, -0.7531, 0.6357, 0.1695, 3.889e-05, -3.597e-06, 1.0, -0.4525, 0.8755, 0.1695, -0.939, 0.2991, 0.1695, 3.889e-05, -3.597e-06, 1.0, -0.7531, 0.6357, 0.1695, -0.982, -0.08298, 0.1695, 3.889e-05, -3.597e-06, 1.0, -0.939, 0.2991, 0.1695, -0.8755, -0.4525, 0.1695, 3.889e-05, -3.597e-06, 1.0, -0.982, -0.08298, 0.1695, -0.6357, -0.7531, 0.1695, 3.889e-05, -3.597e-06, 1.0, -0.8755, -0.4525, 0.1695, -0.2991, -0.939, 0.1695, 3.889e-05, -3.597e-06, 1.0, -0.6357, -0.7531, 0.1695, 0.08298, -0.982, 0.1695, 3.889e-05, -3.597e-06, 1.0, -0.2991, -0.939, 0.1695, 0.4525, -0.8755, 0.1695, 3.889e-05, -3.597e-06, 1.0, 0.08298, -0.982, 0.1695, -0.9027, -0.3956, 0.1695, 1.189e-05, 4.464e-05, 1.0, -0.9853, -0.02001, 0.1695, -0.9853, -0.02001, 0.1695, 1.189e-05, 4.464e-05, 1.0, -0.918, 0.3586, 0.1695, -0.6826, -0.7109, 0.1695, 1.189e-05, 4.464e-05, 1.0, -0.9027, -0.3956, 0.1695, -0.3586, -0.918, 0.1695, 1.189e-05, 4.464e-05, 1.0, -0.6826, -0.7109, 0.1695, 0.02001, -0.9853, 0.1695, 1.189e-05, 4.464e-05, 1.0, -0.3586, -0.918, 0.1695, 0.3956, -0.9027, 0.1695, 1.189e-05, 4.464e-05, 1.0, 0.02001, -0.9853, 0.1695, 0.7109, -0.6826, 0.1695, 1.189e-05, 4.464e-05, 1.0, 0.3956, -0.9027, 0.1695, 0.918, -0.3586, 0.1695, 1.189e-05, 4.464e-05, 1.0, 0.7109, -0.6826, 0.1695, 0.9853, 0.02001, 0.1695, 1.189e-05, 4.464e-05, 1.0, 0.918, -0.3586, 0.1695, 0.9027, 0.3956, 0.1695, 1.189e-05, 4.464e-05, 1.0, 0.9853, 0.02001, 0.1695, 0.6826, 0.7109, 0.1695, 1.189e-05, 4.464e-05, 1.0, 0.9027, 0.3956, 0.1695, 0.3586, 0.918, 0.1695, 1.189e-05, 4.464e-05, 1.0, 0.6826, 0.7109, 0.1695, -0.02001, 0.9853, 0.1695, 1.189e-05, 4.464e-05, 1.0, 0.3586, 0.918, 0.1695, -0.3956, 0.9027, 0.1695, 1.189e-05, 4.464e-05, 1.0, -0.02001, 0.9853, 0.1695, -0.7109, 0.6826, 0.1695, 1.189e-05, 4.464e-05, 1.0, -0.3956, 0.9027, 0.1695, -0.918, 0.3586, 0.1695, 1.189e-05, 4.464e-05, 1.0, -0.7109, 0.6826, 0.1695, -0.1153, 0.9788, 0.1695, 2.507e-06, 1.5e-05, 1.0, 0.2681, 0.9484, 0.1695, 0.2681, 0.9484, 0.1695, 2.507e-06, 1.5e-05, 1.0, 0.6106, 0.7736, 0.1695, -0.481, 0.8602, 0.1695, 2.507e-06, 1.5e-05, 1.0, -0.1153, 0.9788, 0.1695, -0.7736, 0.6106, 0.1695, 2.507e-06, 1.5e-05, 1.0, -0.481, 0.8602, 0.1695, -0.9484, 0.2681, 0.1695, 2.507e-06, 1.5e-05, 1.0, -0.7736, 0.6106, 0.1695, -0.9788, -0.1153, 0.1695, 2.507e-06, 1.5e-05, 1.0, -0.9484, 0.2681, 0.1695, -0.8602, -0.481, 0.1695, 2.507e-06, 1.5e-05, 1.0, -0.9788, -0.1153, 0.1695, -0.6106, -0.7736, 0.1695, 2.507e-06, 1.5e-05, 1.0, -0.8602, -0.481, 0.1695, -0.2681, -0.9484, 0.1695, 2.507e-06, 1.5e-05, 1.0, -0.6106, -0.7736, 0.1695, 0.1153, -0.9788, 0.1695, 2.507e-06, 1.5e-05, 1.0, -0.2681, -0.9484, 0.1695, 0.481, -0.8602, 0.1695, 2.507e-06, 1.5e-05, 1.0, 0.1153, -0.9788, 0.1695, 0.7736, -0.6106, 0.1695, 2.507e-06, 1.5e-05, 1.0, 0.481, -0.8602, 0.1695, 0.9484, -0.2681, 0.1695, 2.507e-06, 1.5e-05, 1.0, 0.7736, -0.6106, 0.1695, 0.9788, 0.1153, 0.1695, 2.507e-06, 1.5e-05, 1.0, 0.9484, -0.2681, 0.1695, 0.8602, 0.481, 0.1695, 2.507e-06, 1.5e-05, 1.0, 0.9788, 0.1153, 0.1695, 0.6106, 0.7736, 0.1695, 2.507e-06, 1.5e-05, 1.0, 0.8602, 0.481, 0.1695, -0.9831, -0.06944, 0.1695, 1.314e-05, -7.406e-06, 1.0, -0.9348, 0.312, 0.1695, -0.9348, 0.312, 0.1695, 1.314e-05, -7.406e-06, 1.0, -0.7442, 0.646, 0.1695, -0.8817, -0.4404, 0.1695, 1.314e-05, -7.406e-06, 1.0, -0.9831, -0.06944, 0.1695, -0.646, -0.7442, 0.1695, 1.314e-05, -7.406e-06, 1.0, -0.8817, -0.4404, 0.1695, -0.3121, -0.9348, 0.1695, 1.314e-05, -7.406e-06, 1.0, -0.646, -0.7442, 0.1695, 0.06944, -0.9831, 0.1695, 1.314e-05, -7.406e-06, 1.0, -0.3121, -0.9348, 0.1695, 0.4404, -0.8817, 0.1695, 1.314e-05, -7.406e-06, 1.0, 0.06944, -0.9831, 0.1695, 0.7442, -0.646, 0.1695, 1.314e-05, -7.406e-06, 1.0, 0.4404, -0.8817, 0.1695, 0.9348, -0.3121, 0.1695, 1.314e-05, -7.406e-06, 1.0, 0.7442, -0.646, 0.1695, 0.9831, 0.06944, 0.1695, 1.314e-05, -7.406e-06, 1.0, 0.9348, -0.3121, 0.1695, 0.8817, 0.4404, 0.1695, 1.314e-05, -7.406e-06, 1.0, 0.9831, 0.06944, 0.1695, 0.646, 0.7442, 0.1695, 1.314e-05, -7.406e-06, 1.0, 0.8817, 0.4404, 0.1695, 0.3121, 0.9348, 0.1695, 1.314e-05, -7.406e-06, 1.0, 0.646, 0.7442, 0.1695, -0.06944, 0.9831, 0.1695, 1.314e-05, -7.406e-06, 1.0, 0.3121, 0.9348, 0.1695, -0.4404, 0.8817, 0.1695, 1.314e-05, -7.406e-06, 1.0, -0.06944, 0.9831, 0.1695, -0.7442, 0.646, 0.1695, 1.314e-05, -7.406e-06, 1.0, -0.4404, 0.8817, 0.1695, -0.5338, 0.8284, 0.1695, 2.486e-07, 1.143e-05, 1.0, -0.1762, 0.9696, 0.1695, -0.1762, 0.9696, 0.1695, 2.486e-07, 1.143e-05, 1.0, 0.2083, 0.9633, 0.1695, -0.8102, 0.5611, 0.1695, 2.486e-07, 1.143e-05, 1.0, -0.5338, 0.8284, 0.1695, -0.9633, 0.2083, 0.1695, 2.486e-07, 1.143e-05, 1.0, -0.8102, 0.5611, 0.1695, -0.9696, -0.1762, 0.1695, 2.486e-07, 1.143e-05, 1.0, -0.9633, 0.2083, 0.1695, -0.8284, -0.5338, 0.1695, 2.486e-07, 1.143e-05, 1.0, -0.9696, -0.1762, 0.1695, -0.5611, -0.8102, 0.1695, 2.486e-07, 1.143e-05, 1.0, -0.8284, -0.5338, 0.1695, -0.2083, -0.9633, 0.1695, 2.486e-07, 1.143e-05, 1.0, -0.5611, -0.8102, 0.1695, 0.1762, -0.9696, 0.1695, 2.486e-07, 1.143e-05, 1.0, -0.2083, -0.9633, 0.1695, 0.5338, -0.8284, 0.1695, 2.486e-07, 1.143e-05, 1.0, 0.1762, -0.9696, 0.1695, 0.8102, -0.5611, 0.1695, 2.486e-07, 1.143e-05, 1.0, 0.5338, -0.8284, 0.1695, 0.9633, -0.2083, 0.1695, 2.486e-07, 1.143e-05, 1.0, 0.8102, -0.5611, 0.1695, 0.9696, 0.1762, 0.1695, 2.486e-07, 1.143e-05, 1.0, 0.9633, -0.2083, 0.1695, 0.8284, 0.5338, 0.1695, 2.486e-07, 1.143e-05, 1.0, 0.9696, 0.1762, 0.1695, 0.5611, 0.8102, 0.1695, 2.486e-07, 1.143e-05, 1.0, 0.8284, 0.5338, 0.1695, 0.2083, 0.9633, 0.1695, 2.486e-07, 1.143e-05, 1.0, 0.5611, 0.8102, 0.1695, -0.8947, 0.4132, 0.1695, 3.068e-06, -4.261e-05, 1.0, -0.6685, 0.7241, 0.1695, -0.6685, 0.7241, 0.1695, 3.068e-06, -4.261e-05, 1.0, -0.3405, 0.9248, 0.1695, -0.9847, 0.03934, 0.1695, 3.068e-06, -4.261e-05, 1.0, -0.8947, 0.4132, 0.1695, -0.9248, -0.3405, 0.1695, 3.068e-06, -4.261e-05, 1.0, -0.9847, 0.03934, 0.1695, -0.7241, -0.6685, 0.1695, 3.068e-06, -4.261e-05, 1.0, -0.9248, -0.3405, 0.1695, -0.4132, -0.8947, 0.1695, 3.068e-06, -4.261e-05, 1.0, -0.7241, -0.6685, 0.1695, -0.03934, -0.9847, 0.1695, 3.068e-06, -4.261e-05, 1.0, -0.4132, -0.8947, 0.1695, 0.3405, -0.9248, 0.1695, 3.068e-06, -4.261e-05, 1.0, -0.03934, -0.9847, 0.1695, 0.6685, -0.7241, 0.1695, 3.068e-06, -4.261e-05, 1.0, 0.3405, -0.9248, 0.1695, 0.8947, -0.4132, 0.1695, 3.068e-06, -4.261e-05, 1.0, 0.6685, -0.7241, 0.1695, 0.9847, -0.03934, 0.1695, 3.068e-06, -4.261e-05, 1.0, 0.8947, -0.4132, 0.1695, 0.9248, 0.3405, 0.1695, 3.068e-06, -4.261e-05, 1.0, 0.9847, -0.03934, 0.1695, 0.7241, 0.6685, 0.1695, 3.068e-06, -4.261e-05, 1.0, 0.9248, 0.3405, 0.1695, 0.4132, 0.8947, 0.1695, 3.068e-06, -4.261e-05, 1.0, 0.7241, 0.6685, 0.1695, 0.03934, 0.9847, 0.1695, 3.068e-06, -4.261e-05, 1.0, 0.4132, 0.8947, 0.1695, -0.3405, 0.9248, 0.1695, 3.068e-06, -4.261e-05, 1.0, 0.03934, 0.9847, 0.1695, -0.3246, -0.9305, 0.1695, -4.02e-06, -5.057e-06, 1.0, -0.656, -0.7354, 0.1695, -0.656, -0.7354, 0.1695, -4.02e-06, -5.057e-06, 1.0, -0.8875, -0.4284, 0.1695, 0.05616, -0.9839, 0.1695, -4.02e-06, -5.057e-06, 1.0, -0.3246, -0.9305, 0.1695, 0.4284, -0.8875, 0.1695, -4.02e-06, -5.057e-06, 1.0, 0.05616, -0.9839, 0.1695, 0.7354, -0.656, 0.1695, -4.02e-06, -5.057e-06, 1.0, 0.4284, -0.8875, 0.1695, 0.9305, -0.3246, 0.1695, -4.02e-06, -5.057e-06, 1.0, 0.7354, -0.656, 0.1695, 0.9839, 0.05615, 0.1695, -4.02e-06, -5.057e-06, 1.0, 0.9305, -0.3246, 0.1695, 0.8875, 0.4284, 0.1695, -4.02e-06, -5.057e-06, 1.0, 0.9839, 0.05615, 0.1695, 0.656, 0.7354, 0.1695, -4.02e-06, -5.057e-06, 1.0, 0.8875, 0.4284, 0.1695, 0.3246, 0.9305, 0.1695, -4.02e-06, -5.057e-06, 1.0, 0.656, 0.7354, 0.1695, -0.05616, 0.9839, 0.1695, -4.02e-06, -5.057e-06, 1.0, 0.3246, 0.9305, 0.1695, -0.4284, 0.8875, 0.1695, -4.02e-06, -5.057e-06, 1.0, -0.05616, 0.9839, 0.1695, -0.7354, 0.656, 0.1695, -4.02e-06, -5.057e-06, 1.0, -0.4284, 0.8875, 0.1695, -0.9305, 0.3246, 0.1695, -4.02e-06, -5.057e-06, 1.0, -0.7354, 0.656, 0.1695, -0.9839, -0.05616, 0.1695, -4.02e-06, -5.057e-06, 1.0, -0.9305, 0.3246, 0.1695, -0.8875, -0.4284, 0.1695, -4.02e-06, -5.057e-06, 1.0, -0.9839, -0.05616, 0.1695, -0.9819, 0.08401, 0.1695, -8.823e-06, 1.32e-05, 1.0, -0.875, 0.4534, 0.1695, -0.875, 0.4534, 0.1695, -8.823e-06, 1.32e-05, 1.0, -0.6349, 0.7537, 0.1695, -0.9393, -0.2982, 0.1695, -8.823e-06, 1.32e-05, 1.0, -0.9819, 0.08401, 0.1695, -0.7537, -0.6349, 0.1695, -8.823e-06, 1.32e-05, 1.0, -0.9393, -0.2982, 0.1695, -0.4534, -0.875, 0.1695, -8.823e-06, 1.32e-05, 1.0, -0.7537, -0.6349, 0.1695, -0.08401, -0.9819, 0.1695, -8.823e-06, 1.32e-05, 1.0, -0.4534, -0.875, 0.1695, 0.2982, -0.9393, 0.1695, -8.823e-06, 1.32e-05, 1.0, -0.08401, -0.9819, 0.1695, 0.6349, -0.7537, 0.1695, -8.823e-06, 1.32e-05, 1.0, 0.2982, -0.9393, 0.1695, 0.875, -0.4534, 0.1695, -8.823e-06, 1.32e-05, 1.0, 0.6349, -0.7537, 0.1695, 0.9819, -0.08401, 0.1695, -8.823e-06, 1.32e-05, 1.0, 0.875, -0.4534, 0.1695, 0.9393, 0.2982, 0.1695, -8.823e-06, 1.32e-05, 1.0, 0.9819, -0.08401, 0.1695, 0.7537, 0.6349, 0.1695, -8.823e-06, 1.32e-05, 1.0, 0.9393, 0.2982, 0.1695, 0.4534, 0.875, 0.1695, -8.823e-06, 1.32e-05, 1.0, 0.7537, 0.6349, 0.1695, 0.08401, 0.9819, 0.1695, -8.823e-06, 1.32e-05, 1.0, 0.4534, 0.875, 0.1695, -0.2982, 0.9393, 0.1695, -8.823e-06, 1.32e-05, 1.0, 0.08401, 0.9819, 0.1695, -0.6349, 0.7537, 0.1695, -8.823e-06, 1.32e-05, 1.0, -0.2982, 0.9393, 0.1695, -0.8419, -0.5123, 0.1695, -6.178e-06, -1.001e-05, 1.0, -0.9739, -0.1512, 0.1695, -0.9739, -0.1512, 0.1695, -6.178e-06, -1.001e-05, 1.0, -0.9576, 0.233, 0.1695, -0.5817, -0.7955, 0.1695, -6.178e-06, -1.001e-05, 1.0, -0.8419, -0.5123, 0.1695, -0.233, -0.9576, 0.1695, -6.178e-06, -1.001e-05, 1.0, -0.5817, -0.7955, 0.1695, 0.1512, -0.9739, 0.1695, -6.178e-06, -1.001e-05, 1.0, -0.233, -0.9576, 0.1695, 0.5123, -0.8419, 0.1695, -6.178e-06, -1.001e-05, 1.0, 0.1512, -0.9739, 0.1695, 0.7955, -0.5817, 0.1695, -6.178e-06, -1.001e-05, 1.0, 0.5123, -0.8419, 0.1695, 0.9576, -0.233, 0.1695, -6.178e-06, -1.001e-05, 1.0, 0.7955, -0.5817, 0.1695, 0.9739, 0.1512, 0.1695, -6.178e-06, -1.001e-05, 1.0, 0.9576, -0.233, 0.1695, 0.8419, 0.5123, 0.1695, -6.178e-06, -1.001e-05, 1.0, 0.9739, 0.1512, 0.1695, 0.5817, 0.7955, 0.1695, -6.178e-06, -1.001e-05, 1.0, 0.8419, 0.5123, 0.1695, 0.233, 0.9576, 0.1695, -6.178e-06, -1.001e-05, 1.0, 0.5817, 0.7955, 0.1695, -0.1512, 0.9739, 0.1695, -6.178e-06, -1.001e-05, 1.0, 0.233, 0.9576, 0.1695, -0.5123, 0.8419, 0.1695, -6.178e-06, -1.001e-05, 1.0, -0.1512, 0.9739, 0.1695, -0.7955, 0.5817, 0.1695, -6.178e-06, -1.001e-05, 1.0, -0.5123, 0.8419, 0.1695, -0.9576, 0.233, 0.1695, -6.178e-06, -1.001e-05, 1.0, -0.7955, 0.5817, 0.1695, 0.7819, -0.5999, 0.1695, 2.38e-06, 3.557e-05, 1.0, 0.4928, -0.8534, 0.1695, 0.4928, -0.8534, 0.1695, 2.38e-06, 3.557e-05, 1.0, 0.1287, -0.9771, 0.1695, 0.952, -0.255, 0.1695, 2.38e-06, 3.557e-05, 1.0, 0.7819, -0.5999, 0.1695, 0.9771, 0.1287, 0.1695, 2.38e-06, 3.557e-05, 1.0, 0.952, -0.255, 0.1695, 0.8534, 0.4928, 0.1695, 2.38e-06, 3.557e-05, 1.0, 0.9771, 0.1287, 0.1695, 0.5999, 0.7819, 0.1695, 2.38e-06, 3.557e-05, 1.0, 0.8534, 0.4928, 0.1695, 0.255, 0.952, 0.1695, 2.38e-06, 3.557e-05, 1.0, 0.5999, 0.7819, 0.1695, -0.1287, 0.9771, 0.1695, 2.38e-06, 3.557e-05, 1.0, 0.255, 0.952, 0.1695, -0.4928, 0.8534, 0.1695, 2.38e-06, 3.557e-05, 1.0, -0.1287, 0.9771, 0.1695, -0.7819, 0.5999, 0.1695, 2.38e-06, 3.557e-05, 1.0, -0.4928, 0.8534, 0.1695, -0.952, 0.255, 0.1695, 2.38e-06, 3.557e-05, 1.0, -0.7819, 0.5999, 0.1695, -0.9771, -0.1287, 0.1695, 2.38e-06, 3.557e-05, 1.0, -0.952, 0.255, 0.1695, -0.8534, -0.4928, 0.1695, 2.38e-06, 3.557e-05, 1.0, -0.9771, -0.1287, 0.1695, -0.5999, -0.7819, 0.1695, 2.38e-06, 3.557e-05, 1.0, -0.8534, -0.4928, 0.1695, -0.255, -0.952, 0.1695, 2.38e-06, 3.557e-05, 1.0, -0.5999, -0.7819, 0.1695, 0.1287, -0.9771, 0.1695, 2.38e-06, 3.557e-05, 1.0, -0.255, -0.952, 0.1695, -0.1775, -0.9694, 0.1695, -8.887e-06, 1.011e-05, 1.0, -0.535, -0.8277, 0.1695, -0.535, -0.8277, 0.1695, -8.887e-06, 1.011e-05, 1.0, -0.811, -0.56, 0.1695, 0.207, -0.9635, 0.1695, -8.887e-06, 1.011e-05, 1.0, -0.1775, -0.9694, 0.1695, 0.56, -0.811, 0.1695, -8.887e-06, 1.011e-05, 1.0, 0.207, -0.9635, 0.1695, 0.8277, -0.535, 0.1695, -8.887e-06, 1.011e-05, 1.0, 0.56, -0.811, 0.1695, 0.9694, -0.1775, 0.1695, -8.887e-06, 1.011e-05, 1.0, 0.8277, -0.535, 0.1695, 0.9635, 0.207, 0.1695, -8.887e-06, 1.011e-05, 1.0, 0.9694, -0.1775, 0.1695, 0.811, 0.56, 0.1695, -8.887e-06, 1.011e-05, 1.0, 0.9635, 0.207, 0.1695, 0.535, 0.8277, 0.1695, -8.887e-06, 1.011e-05, 1.0, 0.811, 0.56, 0.1695, 0.1775, 0.9694, 0.1695, -8.887e-06, 1.011e-05, 1.0, 0.535, 0.8277, 0.1695, -0.207, 0.9635, 0.1695, -8.887e-06, 1.011e-05, 1.0, 0.1775, 0.9694, 0.1695, -0.56, 0.811, 0.1695, -8.887e-06, 1.011e-05, 1.0, -0.207, 0.9635, 0.1695, -0.8277, 0.535, 0.1695, -8.887e-06, 1.011e-05, 1.0, -0.56, 0.811, 0.1695, -0.9694, 0.1775, 0.1695, -8.887e-06, 1.011e-05, 1.0, -0.8277, 0.535, 0.1695, -0.9635, -0.207, 0.1695, -8.887e-06, 1.011e-05, 1.0, -0.9694, 0.1775, 0.1695, -0.811, -0.56, 0.1695, -8.887e-06, 1.011e-05, 1.0, -0.9635, -0.207, 0.1695])] * 3)])

# ---- objects
ob_opm0041 = bpy.data.objects.new('OPM0041', me_box_002)

# ---- transforms, parenting, visibility, modifiers, constraints
ob_opm0041.location = (0.0, 0.0, 0.0)
ob_opm0041.color = (0.8, 0.8, 0.8, 1.0)

# ---- collection membership
scene.collection.objects.link(ob_opm0041)

# ---- scene / render settings (as saved in the file)
scene.frame_start = 1; scene.frame_end = 250; scene.frame_set(1)
scene.render.engine = 'BLENDER_EEVEE_NEXT'
scene.cycles.sampling_pattern = 'TABULATED_SOBOL'
scene.view_settings.view_transform = 'Filmic'
bpy.context.view_layer.update()

# ---- added for rendering (the .blend has no active camera and no usable light): camera, sun
cam_auto = bpy.data.cameras.new('AutoCamera')
cam_auto.lens = 50.0
cam_auto.sensor_width = 36.0
cam_auto.clip_end = 1000.0
ob_auto_camera = bpy.data.objects.new('AutoCamera', cam_auto)
scene.collection.objects.link(ob_auto_camera)
ob_auto_camera.location = (11.3882, -13.6658, 10.4219)
ob_auto_camera.rotation_euler = (1.09748, -7.21219e-08, 0.694738)
scene.camera = ob_auto_camera
light_auto_sun = bpy.data.lights.new('AutoSun', 'SUN')
light_auto_sun.energy = 3.0
light_auto_sun.angle = 0.0523599
ob_auto_sun = bpy.data.objects.new('AutoSun', light_auto_sun)
scene.collection.objects.link(ob_auto_sun)
ob_auto_sun.rotation_euler = (0.872665, 0.174533, 0.523599)
bpy.context.view_layer.update()
